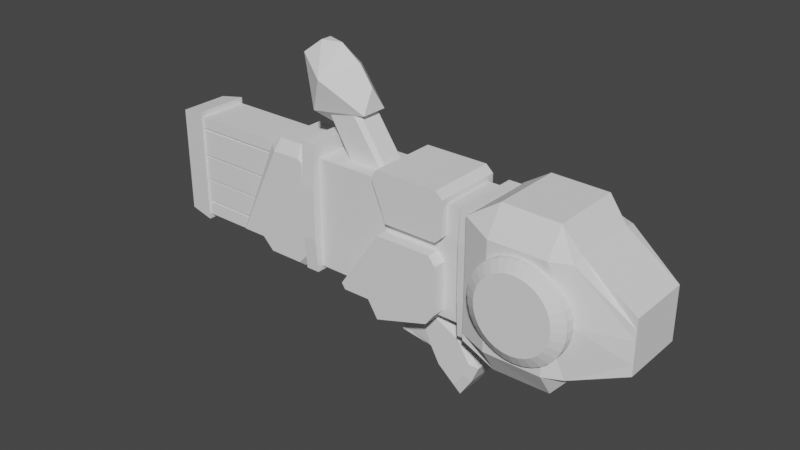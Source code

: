# Source: fourthmatchflame.blend  (saved by Blender 3.3.6; exported with 4.5.12 LTS)
import bpy
from mathutils import Matrix  # noqa: F401  (used for matrix-valued properties, if any)

bpy.ops.wm.read_factory_settings(use_empty=True)
scene = bpy.context.scene
scene.name = 'Scene'

# ---- collections
col_collection = bpy.data.collections.new('Collection'); scene.collection.children.link(col_collection)

# ---- world
world_world = bpy.data.worlds.new('World'); scene.world = world_world
world_world.use_nodes = True; world_world.node_tree.nodes.clear()
_N = world_world.node_tree.nodes; _L = world_world.node_tree.links
n0 = _N.new('ShaderNodeOutputWorld'); n0.name = 'World Output'; n0.location = (300, 300)
n1 = _N.new('ShaderNodeBackground'); n1.name = 'Background'; n1.location = (10, 300)
n1.inputs[0].default_value = (0.05088, 0.05088, 0.05088, 1.0)
_L.new(n1.outputs[0], n0.inputs[0])
n0.is_active_output = True
world_world.color = (0.05088, 0.05088, 0.05088)
world_world.use_sun_shadow = False
world_world.sun_shadow_jitter_overblur = 0.0

# ---- meshes
me_cube_001 = bpy.data.meshes.new('Cube.001')
me_cube_001.from_pydata([(-0.8139, -0.2726, -0.5906), (-0.8139, -0.2726, 0.4615), (-0.8139, 0.2726, -0.5906), (-0.8139, 0.2726, 0.4615), (1.0, -0.2726, -0.5906), (1.0, -0.2726, 0.4615), (1.0, 0.2726, -0.5906), (1.0, 0.2726, 0.4615), (0.0, 0.2726, -0.5906), (0.0, 0.2726, 0.4615), (0.0, -0.2726, -0.5906), (0.0, -0.2726, 0.4615), (-0.6785, 0.2726, -0.5906), (-0.6785, -0.2726, 0.4615), (-0.6785, 0.2726, 0.4615), (-0.6785, -0.2726, -0.5906), (0.8836, 0.2726, 0.4615), (0.8836, -0.2726, -0.5906), (0.8836, 0.2726, -0.5906), (0.8836, -0.2726, 0.4615), (-0.8139, -0.2726, -0.06457), (-0.8139, 0.2726, -0.06457), (1.0, 0.2726, -0.06457), (1.0, -0.2726, -0.06457), (0.0, -0.2726, -0.06457), (0.0, 0.2726, -0.06457), (-0.6785, 0.2726, -0.06457), (-0.6785, -0.2726, -0.06457), (0.8836, -0.2726, -0.06457), (0.8836, 0.2726, -0.06457), (-0.8139, -0.2726, 0.1984), (-0.8139, 0.2726, 0.1984), (1.0, 0.2726, 0.1984), (1.0, -0.2726, 0.1984), (0.0, -0.2726, 0.1984), (0.0, 0.2726, 0.1984), (-0.6785, 0.2726, 0.1984), (-0.6785, -0.2726, 0.1984), (0.8836, -0.2726, 0.1984), (0.8836, 0.2726, 0.1984), (-0.8139, 0.2726, -0.3276), (1.0, 0.2726, -0.3276), (1.0, -0.2726, -0.3276), (0.0, -0.2726, -0.3276), (0.0, 0.2726, -0.3276), (-0.6785, 0.2726, -0.3276), (-0.6785, -0.2726, -0.3276), (0.8836, -0.2726, -0.3276), (0.8836, 0.2726, -0.3276), (-0.8139, -0.2726, -0.3276), (-0.8139, 0.2726, -0.5906), (-0.8139, -0.2726, -0.5906), (-0.8139, -0.2726, 0.1984), (-0.8139, -0.2726, 0.4615), (-0.8139, 0.2726, 0.4615), (-0.8139, 0.2726, -0.3276), (-0.6785, 0.2726, -0.5906), (-0.6785, -0.2726, 0.4615), (-0.6785, 0.2726, 0.4615), (-0.6785, -0.2726, -0.5906), (-0.6785, 0.2726, -0.3276), (-0.6785, -0.2726, -0.3276), (-0.8139, -0.2726, -0.3276), (-0.8139, -0.2726, -0.06457), (-0.8139, 0.2726, 0.1984), (-0.8139, 0.2726, -0.06457), (-0.6785, 0.2726, 0.1984), (-0.6785, 0.2726, -0.06457), (-0.6785, -0.2726, 0.1984), (-0.6785, -0.2726, -0.06457), (-0.8139, 0.2726, -0.5906), (-0.8139, -0.2726, -0.5906), (-0.8139, -0.2726, 0.1984), (-0.8139, -0.2726, 0.4615), (-0.8139, 0.2726, 0.4615), (-0.8139, 0.2726, -0.3276), (-0.6785, 0.2726, -0.5906), (-0.6785, -0.2726, 0.4615), (-0.6785, 0.2726, 0.4615), (-0.6785, -0.2726, -0.5906), (-0.6785, 0.2726, -0.3276), (-0.6785, -0.2726, -0.3276), (-0.8139, -0.2726, -0.3276), (-0.8139, -0.2726, -0.06457), (-0.8139, 0.2726, 0.1984), (-0.8139, 0.2726, -0.06457), (-0.6785, 0.2726, 0.1984), (-0.6785, 0.2726, -0.06457), (-0.6785, -0.2726, 0.1984), (-0.6785, -0.2726, -0.06457), (-0.8139, 0.3324, -0.6352), (-0.8139, -0.3324, -0.6352), (-0.8139, -0.3572, 0.1724), (-0.8139, -0.3324, 0.6071), (-0.8139, 0.3324, 0.6071), (-0.8139, 0.3572, -0.3015), (-0.6785, 0.3324, -0.6352), (-0.6785, -0.3324, 0.6071), (-0.6785, 0.3324, 0.6071), (-0.6785, -0.3324, -0.6352), (-0.6785, 0.3572, -0.3015), (-0.6785, -0.3572, -0.3015), (-0.8139, -0.3572, -0.3015), (-0.8139, -0.3572, -0.06457), (-0.8139, 0.3572, 0.1724), (-0.8139, 0.3572, -0.06457), (-0.6785, 0.3572, 0.1724), (-0.6785, 0.3572, -0.06457), (-0.6785, -0.3572, 0.1724), (-0.6785, -0.3572, -0.06457), (0.8836, 0.3271, 0.5052), (1.0, 0.3271, 0.5052), (1.0, 0.3497, -0.3276), (1.0, 0.3271, -0.6717), (1.0, -0.3271, -0.6717), (1.0, -0.3271, 0.5052), (1.0, -0.3497, -0.3276), (0.8836, -0.3271, -0.6717), (0.8836, 0.3271, -0.6717), (0.8836, -0.3271, 0.5052), (0.8836, -0.3497, -0.3276), (0.8836, 0.3497, -0.3276), (1.0, 0.3497, 0.1984), (1.0, 0.3497, -0.06457), (1.0, -0.3497, 0.1984), (1.0, -0.3497, -0.06457), (0.8836, -0.3497, 0.1984), (0.8836, -0.3497, -0.06457), (0.8836, 0.3497, 0.1984), (0.8836, 0.3497, -0.06457)], [], [(30, 1, 3, 31), (16, 19, 119, 110), (32, 7, 5, 33), (31, 3, 54, 64), (22, 41, 112, 123), (36, 26, 67, 66), (16, 9, 11, 19), (12, 8, 10, 15), (38, 19, 11, 34), (36, 14, 9, 35), (15, 46, 61, 59), (30, 20, 63, 52), (9, 14, 13, 11), (34, 11, 13, 37), (48, 29, 129, 121), (47, 17, 117, 120), (8, 18, 17, 10), (35, 9, 16, 39), (44, 25, 29, 48), (23, 33, 124, 125), (43, 24, 27, 46), (13, 14, 58, 57), (45, 26, 25, 44), (47, 28, 24, 43), (37, 13, 57, 68), (41, 22, 23, 42), (4, 42, 116, 114), (49, 20, 21, 40), (25, 35, 39, 29), (28, 47, 120, 127), (24, 34, 37, 27), (49, 0, 51, 62), (26, 36, 35, 25), (28, 38, 34, 24), (2, 40, 55, 50), (22, 32, 33, 23), (32, 22, 123, 122), (20, 30, 31, 21), (0, 49, 40, 2), (29, 39, 128, 129), (6, 41, 42, 4), (12, 15, 59, 56), (17, 47, 43, 10), (12, 45, 44, 8), (14, 36, 66, 58), (10, 43, 46, 15), (5, 7, 111, 115), (8, 44, 48, 18), (59, 61, 81, 79), (52, 63, 83, 72), (50, 55, 75, 70), (67, 60, 80, 87), (57, 58, 78, 77), (54, 53, 73, 74), (55, 65, 85, 75), (56, 59, 79, 76), (53, 52, 72, 73), (60, 56, 76, 80), (27, 37, 68, 69), (20, 49, 62, 63), (26, 45, 60, 67), (0, 2, 50, 51), (21, 31, 64, 65), (46, 27, 69, 61), (1, 30, 52, 53), (45, 12, 56, 60), (40, 21, 65, 55), (3, 1, 53, 54), (76, 79, 99, 96), (73, 72, 92, 93), (80, 76, 96, 100), (89, 88, 108, 109), (71, 70, 90, 91), (86, 87, 107, 106), (88, 77, 97, 108), (85, 84, 104, 105), (78, 86, 106, 98), (82, 71, 91, 102), (61, 69, 89, 81), (64, 54, 74, 84), (63, 62, 82, 83), (62, 51, 71, 82), (58, 66, 86, 78), (65, 64, 84, 85), (68, 57, 77, 88), (66, 67, 87, 86), (51, 50, 70, 71), (69, 68, 88, 89), (108, 97, 93, 92), (98, 94, 93, 97), (104, 94, 98, 106), (90, 96, 99, 91), (95, 105, 107, 100), (101, 109, 103, 102), (105, 104, 106, 107), (109, 108, 92, 103), (99, 101, 102, 91), (90, 95, 100, 96), (75, 85, 105, 95), (74, 73, 93, 94), (77, 78, 98, 97), (87, 80, 100, 107), (70, 75, 95, 90), (72, 83, 103, 92), (79, 81, 101, 99), (81, 89, 109, 101), (84, 74, 94, 104), (83, 82, 102, 103), (128, 110, 111, 122), (118, 113, 114, 117), (124, 115, 119, 126), (111, 110, 119, 115), (116, 125, 127, 120), (121, 129, 123, 112), (125, 124, 126, 127), (129, 128, 122, 123), (118, 121, 112, 113), (114, 116, 120, 117), (42, 23, 125, 116), (17, 18, 118, 117), (19, 38, 126, 119), (18, 48, 121, 118), (39, 16, 110, 128), (41, 6, 113, 112), (7, 32, 122, 111), (6, 4, 114, 113), (38, 28, 127, 126), (33, 5, 115, 124)])
_uv = me_cube_001.uv_layers.new(name='UVMap')
_uv.uv.foreach_set('vector', [0.5625, 0.0, 0.625, 0.0, 0.625, 0.25, 0.5625, 0.25, 0.6875, 0.5, 0.6875, 0.75, 0.6875, 0.75, 0.6875, 0.5, 0.5625, 0.5, 0.625, 0.5, 0.625, 0.75, 0.5625, 0.75, 0.5625, 0.25, 0.625, 0.25, 0.625, 0.25, 0.5625, 0.25, 0.5, 0.5, 0.4375, 0.5, 0.4375, 0.5, 0.5, 0.5, 0.5625, 0.3125, 0.5, 0.3125, 0.5, 0.3125, 0.5625, 0.3125, 0.6875, 0.5, 0.75, 0.5, 0.75, 0.75, 0.6875, 0.75, 0.1875, 0.5, 0.25, 0.5, 0.25, 0.75, 0.1875, 0.75, 0.5625, 0.8125, 0.625, 0.8125, 0.625, 0.875, 0.5625, 0.875, 0.5625, 0.3125, 0.625, 0.3125, 0.625, 0.375, 0.5625, 0.375, 0.375, 0.9375, 0.4375, 0.9375, 0.4375, 0.9375, 0.375, 0.9375, 0.5625, 0.0, 0.5, 0.0, 0.5, 0.0, 0.5625, 0.0, 0.75, 0.5, 0.8125, 0.5, 0.8125, 0.75, 0.75, 0.75, 0.5625, 0.875, 0.625, 0.875, 0.625, 0.9375, 0.5625, 0.9375, 0.4375, 0.4375, 0.5, 0.4375, 0.5, 0.4375, 0.4375, 0.4375, 0.4375, 0.8125, 0.375, 0.8125, 0.375, 0.8125, 0.4375, 0.8125, 0.25, 0.5, 0.3125, 0.5, 0.3125, 0.75, 0.25, 0.75, 0.5625, 0.375, 0.625, 0.375, 0.625, 0.4375, 0.5625, 0.4375, 0.4375, 0.375, 0.5, 0.375, 0.5, 0.4375, 0.4375, 0.4375, 0.5, 0.75, 0.5625, 0.75, 0.5625, 0.75, 0.5, 0.75, 0.4375, 0.875, 0.5, 0.875, 0.5, 0.9375, 0.4375, 0.9375, 0.8125, 0.75, 0.8125, 0.5, 0.8125, 0.5, 0.8125, 0.75, 0.4375, 0.3125, 0.5, 0.3125, 0.5, 0.375, 0.4375, 0.375, 0.4375, 0.8125, 0.5, 0.8125, 0.5, 0.875, 0.4375, 0.875, 0.5625, 0.9375, 0.625, 0.9375, 0.625, 0.9375, 0.5625, 0.9375, 0.4375, 0.5, 0.5, 0.5, 0.5, 0.75, 0.4375, 0.75, 0.375, 0.75, 0.4375, 0.75, 0.4375, 0.75, 0.375, 0.75, 0.4375, 0.0, 0.5, 0.0, 0.5, 0.25, 0.4375, 0.25, 0.5, 0.375, 0.5625, 0.375, 0.5625, 0.4375, 0.5, 0.4375, 0.5, 0.8125, 0.4375, 0.8125, 0.4375, 0.8125, 0.5, 0.8125, 0.5, 0.875, 0.5625, 0.875, 0.5625, 0.9375, 0.5, 0.9375, 0.4375, 0.0, 0.375, 0.0, 0.375, 0.0, 0.4375, 0.0, 0.5, 0.3125, 0.5625, 0.3125, 0.5625, 0.375, 0.5, 0.375, 0.5, 0.8125, 0.5625, 0.8125, 0.5625, 0.875, 0.5, 0.875, 0.375, 0.25, 0.4375, 0.25, 0.4375, 0.25, 0.375, 0.25, 0.5, 0.5, 0.5625, 0.5, 0.5625, 0.75, 0.5, 0.75, 0.5625, 0.5, 0.5, 0.5, 0.5, 0.5, 0.5625, 0.5, 0.5, 0.0, 0.5625, 0.0, 0.5625, 0.25, 0.5, 0.25, 0.375, 0.0, 0.4375, 0.0, 0.4375, 0.25, 0.375, 0.25, 0.5, 0.4375, 0.5625, 0.4375, 0.5625, 0.4375, 0.5, 0.4375, 0.375, 0.5, 0.4375, 0.5, 0.4375, 0.75, 0.375, 0.75, 0.1875, 0.5, 0.1875, 0.75, 0.1875, 0.75, 0.1875, 0.5, 0.375, 0.8125, 0.4375, 0.8125, 0.4375, 0.875, 0.375, 0.875, 0.375, 0.3125, 0.4375, 0.3125, 0.4375, 0.375, 0.375, 0.375, 0.625, 0.3125, 0.5625, 0.3125, 0.5625, 0.3125, 0.625, 0.3125, 0.375, 0.875, 0.4375, 0.875, 0.4375, 0.9375, 0.375, 0.9375, 0.625, 0.75, 0.625, 0.5, 0.625, 0.5, 0.625, 0.75, 0.375, 0.375, 0.4375, 0.375, 0.4375, 0.4375, 0.375, 0.4375, 0.375, 0.9375, 0.4375, 0.9375, 0.4375, 0.9375, 0.375, 0.9375, 0.5625, 0.0, 0.5, 0.0, 0.5, 0.0, 0.5625, 0.0, 0.375, 0.25, 0.4375, 0.25, 0.4375, 0.25, 0.375, 0.25, 0.5, 0.3125, 0.4375, 0.3125, 0.4375, 0.3125, 0.5, 0.3125, 0.8125, 0.75, 0.8125, 0.5, 0.8125, 0.5, 0.8125, 0.75, 0.625, 0.25, 0.625, 0.0, 0.625, 0.0, 0.625, 0.25, 0.4375, 0.25, 0.5, 0.25, 0.5, 0.25, 0.4375, 0.25, 0.1875, 0.5, 0.1875, 0.75, 0.1875, 0.75, 0.1875, 0.5, 0.625, 0.0, 0.5625, 0.0, 0.5625, 0.0, 0.625, 0.0, 0.4375, 0.3125, 0.375, 0.3125, 0.375, 0.3125, 0.4375, 0.3125, 0.5, 0.9375, 0.5625, 0.9375, 0.5625, 0.9375, 0.5, 0.9375, 0.5, 0.0, 0.4375, 0.0, 0.4375, 0.0, 0.5, 0.0, 0.5, 0.3125, 0.4375, 0.3125, 0.4375, 0.3125, 0.5, 0.3125, 0.375, 0.0, 0.375, 0.25, 0.375, 0.25, 0.375, 0.0, 0.5, 0.25, 0.5625, 0.25, 0.5625, 0.25, 0.5, 0.25, 0.4375, 0.9375, 0.5, 0.9375, 0.5, 0.9375, 0.4375, 0.9375, 0.625, 0.0, 0.5625, 0.0, 0.5625, 0.0, 0.625, 0.0, 0.4375, 0.3125, 0.375, 0.3125, 0.375, 0.3125, 0.4375, 0.3125, 0.4375, 0.25, 0.5, 0.25, 0.5, 0.25, 0.4375, 0.25, 0.625, 0.25, 0.625, 0.0, 0.625, 0.0, 0.625, 0.25, 0.1875, 0.5, 0.1875, 0.75, 0.1875, 0.75, 0.1875, 0.5, 0.625, 0.0, 0.5625, 0.0, 0.5625, 0.0, 0.625, 0.0, 0.4375, 0.3125, 0.375, 0.3125, 0.375, 0.3125, 0.4375, 0.3125, 0.5, 0.9375, 0.5625, 0.9375, 0.5625, 0.9375, 0.5, 0.9375, 0.375, 0.0, 0.375, 0.25, 0.375, 0.25, 0.375, 0.0, 0.5625, 0.3125, 0.5, 0.3125, 0.5, 0.3125, 0.5625, 0.3125, 0.5625, 0.9375, 0.625, 0.9375, 0.625, 0.9375, 0.5625, 0.9375, 0.5, 0.25, 0.5625, 0.25, 0.5625, 0.25, 0.5, 0.25, 0.625, 0.3125, 0.5625, 0.3125, 0.5625, 0.3125, 0.625, 0.3125, 0.4375, 0.0, 0.375, 0.0, 0.375, 0.0, 0.4375, 0.0, 0.4375, 0.9375, 0.5, 0.9375, 0.5, 0.9375, 0.4375, 0.9375, 0.5625, 0.25, 0.625, 0.25, 0.625, 0.25, 0.5625, 0.25, 0.5, 0.0, 0.4375, 0.0, 0.4375, 0.0, 0.5, 0.0, 0.4375, 0.0, 0.375, 0.0, 0.375, 0.0, 0.4375, 0.0, 0.625, 0.3125, 0.5625, 0.3125, 0.5625, 0.3125, 0.625, 0.3125, 0.5, 0.25, 0.5625, 0.25, 0.5625, 0.25, 0.5, 0.25, 0.5625, 0.9375, 0.625, 0.9375, 0.625, 0.9375, 0.5625, 0.9375, 0.5625, 0.3125, 0.5, 0.3125, 0.5, 0.3125, 0.5625, 0.3125, 0.375, 0.0, 0.375, 0.25, 0.375, 0.25, 0.375, 0.0, 0.5, 0.9375, 0.5625, 0.9375, 0.5625, 0.9375, 0.5, 0.9375, 0.5625, 0.9375, 0.625, 0.9375, 0.625, 1.0, 0.5625, 1.0, 0.8125, 0.5, 0.875, 0.5, 0.875, 0.75, 0.8125, 0.75, 0.5625, 0.25, 0.625, 0.25, 0.625, 0.3125, 0.5625, 0.3125, 0.125, 0.5, 0.1875, 0.5, 0.1875, 0.75, 0.125, 0.75, 0.4375, 0.25, 0.5, 0.25, 0.5, 0.3125, 0.4375, 0.3125, 0.4375, 0.9375, 0.5, 0.9375, 0.5, 1.0, 0.4375, 1.0, 0.5, 0.25, 0.5625, 0.25, 0.5625, 0.3125, 0.5, 0.3125, 0.5, 0.9375, 0.5625, 0.9375, 0.5625, 1.0, 0.5, 1.0, 0.375, 0.9375, 0.4375, 0.9375, 0.4375, 1.0, 0.375, 1.0, 0.375, 0.25, 0.4375, 0.25, 0.4375, 0.3125, 0.375, 0.3125, 0.4375, 0.25, 0.5, 0.25, 0.5, 0.25, 0.4375, 0.25, 0.625, 0.25, 0.625, 0.0, 0.625, 0.0, 0.625, 0.25, 0.8125, 0.75, 0.8125, 0.5, 0.8125, 0.5, 0.8125, 0.75, 0.5, 0.3125, 0.4375, 0.3125, 0.4375, 0.3125, 0.5, 0.3125, 0.375, 0.25, 0.4375, 0.25, 0.4375, 0.25, 0.375, 0.25, 0.5625, 0.0, 0.5, 0.0, 0.5, 0.0, 0.5625, 0.0, 0.375, 0.9375, 0.4375, 0.9375, 0.4375, 0.9375, 0.375, 0.9375, 0.4375, 0.9375, 0.5, 0.9375, 0.5, 0.9375, 0.4375, 0.9375, 0.5625, 0.25, 0.625, 0.25, 0.625, 0.25, 0.5625, 0.25, 0.5, 0.0, 0.4375, 0.0, 0.4375, 0.0, 0.5, 0.0, 0.5625, 0.4375, 0.625, 0.4375, 0.625, 0.5, 0.5625, 0.5, 0.3125, 0.5, 0.375, 0.5, 0.375, 0.75, 0.3125, 0.75, 0.5625, 0.75, 0.625, 0.75, 0.625, 0.8125, 0.5625, 0.8125, 0.625, 0.5, 0.6875, 0.5, 0.6875, 0.75, 0.625, 0.75, 0.4375, 0.75, 0.5, 0.75, 0.5, 0.8125, 0.4375, 0.8125, 0.4375, 0.4375, 0.5, 0.4375, 0.5, 0.5, 0.4375, 0.5, 0.5, 0.75, 0.5625, 0.75, 0.5625, 0.8125, 0.5, 0.8125, 0.5, 0.4375, 0.5625, 0.4375, 0.5625, 0.5, 0.5, 0.5, 0.375, 0.4375, 0.4375, 0.4375, 0.4375, 0.5, 0.375, 0.5, 0.375, 0.75, 0.4375, 0.75, 0.4375, 0.8125, 0.375, 0.8125, 0.4375, 0.75, 0.5, 0.75, 0.5, 0.75, 0.4375, 0.75, 0.3125, 0.75, 0.3125, 0.5, 0.3125, 0.5, 0.3125, 0.75, 0.625, 0.8125, 0.5625, 0.8125, 0.5625, 0.8125, 0.625, 0.8125, 0.375, 0.4375, 0.4375, 0.4375, 0.4375, 0.4375, 0.375, 0.4375, 0.5625, 0.4375, 0.625, 0.4375, 0.625, 0.4375, 0.5625, 0.4375, 0.4375, 0.5, 0.375, 0.5, 0.375, 0.5, 0.4375, 0.5, 0.625, 0.5, 0.5625, 0.5, 0.5625, 0.5, 0.625, 0.5, 0.375, 0.5, 0.375, 0.75, 0.375, 0.75, 0.375, 0.5, 0.5625, 0.8125, 0.5, 0.8125, 0.5, 0.8125, 0.5625, 0.8125, 0.5625, 0.75, 0.625, 0.75, 0.625, 0.75, 0.5625, 0.75])
me_cube_001.update()
me_cube_002 = bpy.data.meshes.new('Cube.002')
me_cube_002.from_pydata([(0.1199, -0.3547, 0.1132), (0.02767, -0.3547, 0.5781), (0.1199, 0.3547, 0.1132), (0.02767, 0.3547, 0.5781), (0.7133, -0.3547, 0.1792), (0.7133, -0.3547, 0.5121), (0.7133, 0.3547, 0.1792), (0.7133, 0.3547, 0.5121), (0.3524, 0.3547, 0.1132), (0.3524, 0.3547, 0.5773), (0.3524, -0.3547, 0.1132), (0.3524, -0.3547, 0.5773), (0.03721, -0.3547, 0.3319), (0.03721, 0.3547, 0.3319), (0.7133, 0.3547, 0.3457), (0.7133, -0.3547, 0.3457), (0.3524, -0.3547, 0.3457), (0.3524, 0.3547, 0.3457), (-0.02533, -0.3547, 0.4863), (-0.02533, 0.3547, 0.4863), (0.7133, 0.3547, 0.4289), (0.7133, -0.3547, 0.4289), (0.3524, -0.3547, 0.4619), (0.3524, 0.3547, 0.4619), (0.0849, 0.3547, 0.2188), (0.7133, 0.3547, 0.2624), (0.7133, -0.3547, 0.2624), (0.3524, -0.3547, 0.2294), (0.3524, 0.3547, 0.2294), (0.0849, -0.3547, 0.2188), (0.6428, 0.3547, 0.5773), (0.6428, -0.3547, 0.1132), (0.6428, 0.3547, 0.1132), (0.6428, -0.3547, 0.5773), (0.6428, -0.3547, 0.3457), (0.6428, 0.3547, 0.3457), (0.6428, -0.3547, 0.4619), (0.6428, 0.3547, 0.4619), (0.6428, 0.3547, 0.2294), (0.6428, -0.3547, 0.2294), (0.2361, 0.3547, 0.1132), (0.2361, -0.3547, 0.5773), (0.2361, 0.3547, 0.5773), (0.2361, -0.3547, 0.1132), (0.2361, 0.3547, 0.3457), (0.2361, -0.3547, 0.3457), (0.2361, 0.3547, 0.4619), (0.2361, -0.3547, 0.4619), (0.2361, -0.3547, 0.2294), (0.2361, 0.3547, 0.2294), (0.2361, 0.3547, 0.2294), (0.2361, 0.3547, 0.1132), (0.2361, -0.3547, 0.2294), (0.2361, -0.3547, 0.1132), (0.2361, -0.3547, 0.4619), (0.2361, -0.3547, 0.3457), (0.2361, 0.3547, 0.4619), (0.2361, 0.3547, 0.3457), (0.2361, 0.3547, 0.5773), (0.2361, -0.3547, 0.5773)], [], [(18, 1, 3, 19), (37, 30, 7, 20), (20, 7, 5, 21), (54, 59, 1, 18), (32, 6, 4, 31), (58, 3, 1, 59), (30, 9, 11, 33), (51, 8, 10, 53), (36, 33, 11, 22), (56, 42, 9, 23), (50, 57, 17, 28), (39, 34, 16, 27), (52, 55, 12, 29), (25, 14, 15, 26), (38, 35, 14, 25), (29, 12, 13, 24), (57, 56, 23, 17), (34, 36, 22, 16), (55, 54, 18, 12), (14, 20, 21, 15), (35, 37, 20, 14), (12, 18, 19, 13), (0, 29, 24, 2), (32, 38, 25, 6), (6, 25, 26, 4), (43, 52, 29, 0), (31, 39, 27, 10), (51, 50, 28, 8), (4, 26, 39, 31), (8, 28, 38, 32), (17, 23, 37, 35), (15, 21, 36, 34), (28, 17, 35, 38), (26, 15, 34, 39), (21, 5, 33, 36), (7, 30, 33, 5), (8, 32, 31, 10), (23, 9, 30, 37), (2, 24, 49, 40), (10, 27, 48, 53), (16, 22, 47, 45), (13, 19, 46, 44), (27, 16, 45, 48), (24, 13, 44, 49), (19, 3, 58, 46), (2, 40, 43, 0), (9, 42, 41, 11), (22, 11, 41, 47)])
_uv = me_cube_002.uv_layers.new(name='UVMap')
_uv.uv.foreach_set('vector', [0.5625, 0.0, 0.625, 0.0, 0.625, 0.25, 0.5625, 0.25, 0.5625, 0.4375, 0.625, 0.4375, 0.625, 0.5, 0.5625, 0.5, 0.5625, 0.5, 0.625, 0.5, 0.625, 0.75, 0.5625, 0.75, 0.5625, 0.9375, 0.625, 0.9375, 0.625, 1.0, 0.5625, 1.0, 0.3125, 0.5, 0.375, 0.5, 0.375, 0.75, 0.3125, 0.75, 0.8125, 0.5, 0.875, 0.5, 0.875, 0.75, 0.8125, 0.75, 0.6875, 0.5, 0.75, 0.5, 0.75, 0.75, 0.6875, 0.75, 0.1875, 0.5, 0.25, 0.5, 0.25, 0.75, 0.1875, 0.75, 0.5625, 0.8125, 0.625, 0.8125, 0.625, 0.875, 0.5625, 0.875, 0.5625, 0.3125, 0.625, 0.3125, 0.625, 0.375, 0.5625, 0.375, 0.4375, 0.3125, 0.5, 0.3125, 0.5, 0.375, 0.4375, 0.375, 0.4375, 0.8125, 0.5, 0.8125, 0.5, 0.875, 0.4375, 0.875, 0.4375, 0.9375, 0.5, 0.9375, 0.5, 1.0, 0.4375, 1.0, 0.4375, 0.5, 0.5, 0.5, 0.5, 0.75, 0.4375, 0.75, 0.4375, 0.4375, 0.5, 0.4375, 0.5, 0.5, 0.4375, 0.5, 0.4375, 0.0, 0.5, 0.0, 0.5, 0.25, 0.4375, 0.25, 0.5, 0.3125, 0.5625, 0.3125, 0.5625, 0.375, 0.5, 0.375, 0.5, 0.8125, 0.5625, 0.8125, 0.5625, 0.875, 0.5, 0.875, 0.5, 0.9375, 0.5625, 0.9375, 0.5625, 1.0, 0.5, 1.0, 0.5, 0.5, 0.5625, 0.5, 0.5625, 0.75, 0.5, 0.75, 0.5, 0.4375, 0.5625, 0.4375, 0.5625, 0.5, 0.5, 0.5, 0.5, 0.0, 0.5625, 0.0, 0.5625, 0.25, 0.5, 0.25, 0.375, 0.0, 0.4375, 0.0, 0.4375, 0.25, 0.375, 0.25, 0.375, 0.4375, 0.4375, 0.4375, 0.4375, 0.5, 0.375, 0.5, 0.375, 0.5, 0.4375, 0.5, 0.4375, 0.75, 0.375, 0.75, 0.375, 0.9375, 0.4375, 0.9375, 0.4375, 1.0, 0.375, 1.0, 0.375, 0.8125, 0.4375, 0.8125, 0.4375, 0.875, 0.375, 0.875, 0.375, 0.3125, 0.4375, 0.3125, 0.4375, 0.375, 0.375, 0.375, 0.375, 0.75, 0.4375, 0.75, 0.4375, 0.8125, 0.375, 0.8125, 0.375, 0.375, 0.4375, 0.375, 0.4375, 0.4375, 0.375, 0.4375, 0.5, 0.375, 0.5625, 0.375, 0.5625, 0.4375, 0.5, 0.4375, 0.5, 0.75, 0.5625, 0.75, 0.5625, 0.8125, 0.5, 0.8125, 0.4375, 0.375, 0.5, 0.375, 0.5, 0.4375, 0.4375, 0.4375, 0.4375, 0.75, 0.5, 0.75, 0.5, 0.8125, 0.4375, 0.8125, 0.5625, 0.75, 0.625, 0.75, 0.625, 0.8125, 0.5625, 0.8125, 0.625, 0.5, 0.6875, 0.5, 0.6875, 0.75, 0.625, 0.75, 0.25, 0.5, 0.3125, 0.5, 0.3125, 0.75, 0.25, 0.75, 0.5625, 0.375, 0.625, 0.375, 0.625, 0.4375, 0.5625, 0.4375, 0.375, 0.25, 0.4375, 0.25, 0.4375, 0.3125, 0.375, 0.3125, 0.375, 0.875, 0.4375, 0.875, 0.4375, 0.9375, 0.375, 0.9375, 0.5, 0.875, 0.5625, 0.875, 0.5625, 0.9375, 0.5, 0.9375, 0.5, 0.25, 0.5625, 0.25, 0.5625, 0.3125, 0.5, 0.3125, 0.4375, 0.875, 0.5, 0.875, 0.5, 0.9375, 0.4375, 0.9375, 0.4375, 0.25, 0.5, 0.25, 0.5, 0.3125, 0.4375, 0.3125, 0.5625, 0.25, 0.625, 0.25, 0.625, 0.3125, 0.5625, 0.3125, 0.125, 0.5, 0.1875, 0.5, 0.1875, 0.75, 0.125, 0.75, 0.75, 0.5, 0.8125, 0.5, 0.8125, 0.75, 0.75, 0.75, 0.5625, 0.875, 0.625, 0.875, 0.625, 0.9375, 0.5625, 0.9375])
me_cube_002.update()
me_cube_003 = bpy.data.meshes.new('Cube.003')
me_cube_003.from_pydata([(-0.2952, -1.0, -0.6405), (0.08393, -1.0, 0.01377), (-0.2952, 1.0, -0.6405), (0.08393, 1.0, 0.01377), (0.6082, -1.0, -0.6368), (0.6943, -1.0, -0.06682), (0.6082, 1.0, -0.6368), (0.6943, 1.0, -0.06682), (-0.3303, -1.0, -0.5872), (-0.3303, 1.0, -0.5872), (0.6943, 1.0, -0.521), (0.6943, -1.0, -0.521), (0.07589, 1.0, -0.8035), (0.3891, 1.0, 0.01377), (0.07589, -1.0, -0.8035), (0.3891, -1.0, 0.01377), (0.182, -1.0, -0.5541), (0.182, 1.0, -0.5541), (-0.02724, 1.0, -0.6396), (0.2365, -1.0, 0.01377), (-0.07418, -1.0, -0.5706), (0.2365, 1.0, 0.01377), (-0.02724, -1.0, -0.6396), (-0.07418, 1.0, -0.5706), (0.6244, 1.0, 0.01377), (0.4863, -1.0, -0.675), (0.577, 1.0, -0.5285), (0.4863, 1.0, -0.675), (0.6244, -1.0, 0.01377), (0.577, -1.0, -0.5285)], [], [(8, 1, 3, 9), (26, 24, 7, 10), (10, 7, 5, 11), (20, 19, 1, 8), (27, 6, 4, 25), (21, 3, 1, 19), (22, 20, 8, 0), (6, 10, 11, 4), (27, 26, 10, 6), (0, 8, 9, 2), (18, 23, 17, 12), (25, 29, 16, 14), (24, 13, 15, 28), (18, 12, 14, 22), (29, 28, 15, 16), (23, 21, 13, 17), (9, 3, 21, 23), (2, 18, 22, 0), (2, 9, 23, 18), (14, 16, 20, 22), (13, 21, 19, 15), (16, 15, 19, 20), (11, 5, 28, 29), (7, 24, 28, 5), (4, 11, 29, 25), (12, 17, 26, 27), (12, 27, 25, 14), (17, 13, 24, 26)])
_uv = me_cube_003.uv_layers.new(name='UVMap')
_uv.uv.foreach_set('vector', [0.3851, 0.0, 0.625, 0.0, 0.625, 0.25, 0.3851, 0.25, 0.3851, 0.4714, 0.625, 0.4714, 0.625, 0.5, 0.3851, 0.5, 0.3851, 0.5, 0.625, 0.5, 0.625, 0.75, 0.3851, 0.75, 0.3851, 0.9375, 0.625, 0.9375, 0.625, 1.0, 0.3851, 1.0, 0.3464, 0.5, 0.375, 0.5, 0.375, 0.75, 0.3464, 0.75, 0.8125, 0.5, 0.875, 0.5, 0.875, 0.75, 0.8125, 0.75, 0.375, 0.9375, 0.3851, 0.9375, 0.3851, 1.0, 0.375, 1.0, 0.375, 0.5, 0.3851, 0.5, 0.3851, 0.75, 0.375, 0.75, 0.375, 0.4714, 0.3851, 0.4714, 0.3851, 0.5, 0.375, 0.5, 0.375, 0.0, 0.3851, 0.0, 0.3851, 0.25, 0.375, 0.25, 0.375, 0.3125, 0.3851, 0.3125, 0.3851, 0.375, 0.375, 0.375, 0.375, 0.7786, 0.3851, 0.7786, 0.3851, 0.875, 0.375, 0.875, 0.6536, 0.5, 0.75, 0.5, 0.75, 0.75, 0.6536, 0.75, 0.1875, 0.5, 0.25, 0.5, 0.25, 0.75, 0.1875, 0.75, 0.3851, 0.7786, 0.625, 0.7786, 0.625, 0.875, 0.3851, 0.875, 0.3851, 0.3125, 0.625, 0.3125, 0.625, 0.375, 0.3851, 0.375, 0.3851, 0.25, 0.625, 0.25, 0.625, 0.3125, 0.3851, 0.3125, 0.125, 0.5, 0.1875, 0.5, 0.1875, 0.75, 0.125, 0.75, 0.375, 0.25, 0.3851, 0.25, 0.3851, 0.3125, 0.375, 0.3125, 0.375, 0.875, 0.3851, 0.875, 0.3851, 0.9375, 0.375, 0.9375, 0.75, 0.5, 0.8125, 0.5, 0.8125, 0.75, 0.75, 0.75, 0.3851, 0.875, 0.625, 0.875, 0.625, 0.9375, 0.3851, 0.9375, 0.3851, 0.75, 0.625, 0.75, 0.625, 0.7786, 0.3851, 0.7786, 0.625, 0.5, 0.6536, 0.5, 0.6536, 0.75, 0.625, 0.75, 0.375, 0.75, 0.3851, 0.75, 0.3851, 0.7786, 0.375, 0.7786, 0.375, 0.375, 0.3851, 0.375, 0.3851, 0.4714, 0.375, 0.4714, 0.25, 0.5, 0.3464, 0.5, 0.3464, 0.75, 0.25, 0.75, 0.3851, 0.375, 0.625, 0.375, 0.625, 0.4714, 0.3851, 0.4714])
me_cube_003.update()
me_cube_004 = bpy.data.meshes.new('Cube.004')
me_cube_004.from_pydata([(-0.7283, -1.0, -0.8416), (0.184, -1.0, 0.8835), (-0.7283, 1.0, -0.8416), (0.184, 1.0, 0.8835), (0.8947, -1.0, -0.8843), (0.8643, -1.0, 0.8556), (0.8947, 1.0, -0.8843), (0.8643, 1.0, 0.8556), (0.007246, 1.0, -1.058), (0.3112, 1.0, 0.9), (0.007246, -1.0, -1.058), (0.3112, -1.0, 0.9), (0.7847, 1.0, 0.9005), (0.7213, -1.0, -1.058), (0.7213, 1.0, -1.058), (0.7847, -1.0, 0.9005), (-0.2253, 1.0, -0.8416), (-0.2253, -1.0, -0.8416), (-0.8739, -0.8081, -0.9334), (0.03101, -0.8081, 0.9584), (0.03101, 0.8081, 0.9584), (-0.8739, 0.8081, -0.9334), (-0.2614, 0.8081, -0.9334), (0.7593, 0.8081, 1.129), (0.9865, 0.8081, 0.9223), (0.9865, 0.8081, -0.9223), (0.9865, -0.8081, 0.9223), (0.9865, -0.8081, -0.9223), (0.7593, -0.8081, -1.15), (0.2586, -0.8081, 1.129), (0.7593, 0.8081, -1.15), (-0.02881, 0.8081, -1.15), (0.2586, 0.8081, 1.129), (-0.2614, -0.8081, -0.9334), (-0.02881, -0.8081, -1.15), (0.7593, -0.8081, 1.129)], [], [(18, 19, 20, 21), (14, 12, 7, 6), (25, 24, 26, 27), (17, 11, 1, 0), (30, 25, 27, 28), (32, 20, 19, 29), (23, 32, 29, 35), (22, 31, 34, 33), (13, 15, 11, 10), (16, 9, 8), (4, 5, 15, 13), (24, 23, 35, 26), (31, 30, 28, 34), (8, 9, 12, 14), (2, 3, 9, 16), (21, 22, 33, 18), (10, 11, 17), (0, 1, 19, 18), (3, 2, 21, 20), (2, 16, 22, 21), (7, 12, 23, 24), (6, 7, 24, 25), (5, 4, 27, 26), (4, 13, 28, 27), (1, 11, 29, 19), (8, 14, 30, 31), (10, 17, 33, 34), (11, 15, 35, 29), (12, 9, 32, 23), (13, 10, 34, 28), (14, 6, 25, 30), (15, 5, 26, 35), (16, 8, 31, 22), (9, 3, 20, 32), (17, 0, 18, 33)])
_uv = me_cube_004.uv_layers.new(name='UVMap')
_uv.uv.foreach_set('vector', [0.375, 0.0, 0.625, 0.0, 0.625, 0.25, 0.375, 0.25, 0.3888, 0.427, 0.6149, 0.4333, 0.6105, 0.4747, 0.3901, 0.4747, 0.375, 0.5, 0.625, 0.5, 0.625, 0.75, 0.375, 0.75, 0.3861, 0.9359, 0.6156, 0.6125, 0.6073, 0.9676, 0.387, 0.9892, 0.3125, 0.5, 0.375, 0.5, 0.375, 0.75, 0.3125, 0.75, 0.8125, 0.5, 0.875, 0.5, 0.875, 0.75, 0.8125, 0.75, 0.6875, 0.5, 0.75, 0.5, 0.75, 0.75, 0.6875, 0.75, 0.1875, 0.5, 0.25, 0.5, 0.25, 0.75, 0.1875, 0.75, 0.3851, 0.8157, 0.6118, 0.8223, 0.6143, 0.6508, 0.3851, 0.873, 0.3874, 0.3158, 0.6149, 0.3825, 0.3873, 0.3812, 0.3901, 0.7753, 0.6105, 0.7753, 0.6118, 0.8223, 0.3851, 0.8157, 0.625, 0.5, 0.6875, 0.5, 0.6875, 0.75, 0.625, 0.75, 0.25, 0.5, 0.3125, 0.5, 0.3125, 0.75, 0.25, 0.75, 0.3873, 0.3812, 0.6149, 0.3825, 0.6149, 0.4333, 0.3888, 0.427, 0.387, 0.2608, 0.6073, 0.2824, 0.6099, 0.3378, 0.3874, 0.3158, 0.125, 0.5, 0.1875, 0.5, 0.1875, 0.75, 0.125, 0.75, 0.3851, 0.873, 0.6156, 0.6125, 0.3861, 0.9359, 0.387, 0.9892, 0.6073, 0.9676, 0.625, 1.0, 0.375, 1.0, 0.6073, 0.2824, 0.387, 0.2608, 0.375, 0.25, 0.625, 0.25, 0.387, 0.2608, 0.3874, 0.3158, 0.375, 0.3125, 0.375, 0.25, 0.6105, 0.4747, 0.6149, 0.4333, 0.625, 0.4375, 0.625, 0.5, 0.3901, 0.4747, 0.6105, 0.4747, 0.625, 0.5, 0.375, 0.5, 0.6105, 0.7753, 0.3901, 0.7753, 0.375, 0.75, 0.625, 0.75, 0.3901, 0.7753, 0.3851, 0.8157, 0.375, 0.8125, 0.375, 0.75, 0.6073, 0.9676, 0.6156, 0.6125, 0.625, 0.9375, 0.625, 1.0, 0.3873, 0.3812, 0.3888, 0.427, 0.375, 0.4375, 0.375, 0.375, 0.3851, 0.873, 0.3861, 0.9359, 0.375, 0.9375, 0.375, 0.875, 0.6143, 0.6508, 0.6118, 0.8223, 0.625, 0.8125, 0.625, 0.875, 0.6149, 0.4333, 0.6149, 0.3825, 0.625, 0.375, 0.625, 0.4375, 0.3851, 0.8157, 0.3851, 0.873, 0.375, 0.875, 0.375, 0.8125, 0.3888, 0.427, 0.3901, 0.4747, 0.375, 0.5, 0.375, 0.4375, 0.6118, 0.8223, 0.6105, 0.7753, 0.625, 0.75, 0.625, 0.8125, 0.3874, 0.3158, 0.3873, 0.3812, 0.375, 0.375, 0.375, 0.3125, 0.6099, 0.3378, 0.6073, 0.2824, 0.625, 0.25, 0.625, 0.3125, 0.3861, 0.9359, 0.387, 0.9892, 0.375, 1.0, 0.375, 0.9375])
me_cube_004.update()
me_cube_005 = bpy.data.meshes.new('Cube.005')
me_cube_005.from_pydata([(-0.7467, -1.0, -1.0), (-0.7467, -1.0, 1.0), (-0.7467, 1.0, -1.0), (-0.7467, 1.0, 1.0), (1.333, -1.0, -1.0), (1.333, -1.0, 1.0), (1.333, 1.0, -1.0), (1.333, 1.0, 1.0), (-0.7467, -1.0, 0.1993), (-0.7467, 1.0, 0.1993), (1.333, 1.0, 0.1993), (1.333, -1.0, 0.1993), (-0.7467, 1.0, -0.7528), (1.333, 1.0, -0.7528), (1.333, -1.0, -0.7528), (-0.7467, -1.0, -0.7528), (-0.7467, -1.0, -0.2894), (-0.7467, 1.0, -0.2894), (1.333, 1.0, -0.2894), (1.333, -1.0, -0.2894), (-0.7467, -1.0, 0.7346), (-0.7467, 1.0, 0.7346), (1.333, 1.0, 0.7346), (1.333, -1.0, 0.7346), (-0.7467, -1.0, 0.782), (-0.7467, 1.0, 0.782), (1.333, 1.0, 0.782), (1.333, -1.0, 0.782), (-0.7467, 1.0, -0.7058), (1.333, 1.0, -0.7058), (1.333, -1.0, -0.7058), (-0.7467, -1.0, -0.7058), (-0.7467, -1.0, -0.2496), (-0.7467, 1.0, -0.2496), (1.333, 1.0, -0.2496), (1.333, -1.0, -0.2496), (-0.7467, 1.0, 0.2393), (1.333, 1.0, 0.2393), (1.333, -1.0, 0.2393), (-0.7467, -1.0, 0.2393), (-0.7467, 1.0, 0.782), (-0.7467, 1.0, 0.7346), (1.333, 1.0, 0.782), (1.333, 1.0, 0.7346), (1.333, -1.0, 0.782), (1.333, -1.0, 0.7346), (-0.7467, -1.0, 0.7346), (-0.7467, -1.0, 0.782), (-0.7467, 1.0, 0.782), (-0.7467, 1.0, 0.7346), (1.333, 1.0, 0.782), (1.333, 1.0, 0.7346), (1.333, -1.0, 0.782), (1.333, -1.0, 0.7346), (-0.7467, -1.0, 0.7346), (-0.7467, -1.0, 0.782), (-0.6654, 0.9188, 0.2393), (-0.6654, 0.9188, 0.1993), (1.252, 0.9188, 0.2393), (1.252, 0.9188, 0.1993), (1.252, -0.9188, 0.2393), (1.252, -0.9188, 0.1993), (-0.6654, -0.9188, 0.1993), (-0.6654, 0.9188, -0.7058), (-0.6654, 0.9188, -0.7528), (1.252, 0.9188, -0.7058), (1.252, 0.9188, -0.7528), (1.252, -0.9188, -0.7058), (1.252, -0.9188, -0.7528), (-0.6654, -0.9188, -0.7528), (-0.6654, 0.9188, -0.2496), (-0.6654, 0.9188, -0.2894), (1.252, 0.9188, -0.2496), (1.252, 0.9188, -0.2894), (1.252, -0.9188, -0.2496), (1.252, -0.9188, -0.2894), (-0.6654, -0.9188, -0.2894), (-0.6654, -0.9188, -0.7058), (-0.6654, -0.9188, -0.2496), (-0.6654, -0.9188, 0.2393), (-0.6654, 0.9188, 0.782), (-0.6654, 0.9188, 0.7346), (1.252, 0.9188, 0.782), (1.252, 0.9188, 0.7346), (1.252, -0.9188, 0.782), (1.252, -0.9188, 0.7346), (-0.6654, -0.9188, 0.7346), (-0.6654, -0.9188, 0.782)], [], [(24, 1, 3, 25), (25, 3, 7, 26), (26, 7, 5, 27), (27, 5, 1, 24), (2, 6, 4, 0), (7, 3, 1, 5), (35, 11, 8, 32), (34, 10, 11, 35), (33, 9, 10, 34), (32, 8, 9, 33), (0, 15, 12, 2), (2, 12, 13, 6), (6, 13, 14, 4), (4, 14, 15, 0), (31, 16, 17, 28), (28, 17, 18, 29), (29, 18, 19, 30), (30, 19, 16, 31), (38, 23, 20, 39), (37, 22, 23, 38), (36, 21, 22, 37), (39, 20, 21, 36), (21, 20, 46, 41), (26, 27, 44, 42), (20, 23, 45, 46), (24, 25, 40, 47), (11, 10, 59, 61), (29, 30, 67, 65), (51, 49, 81, 83), (8, 11, 61, 62), (30, 31, 77, 67), (53, 51, 83, 85), (54, 53, 85, 86), (15, 14, 68, 69), (35, 32, 78, 74), (14, 13, 66, 68), (34, 35, 74, 72), (13, 12, 64, 66), (42, 44, 52, 50), (47, 40, 48, 55), (45, 43, 51, 53), (41, 46, 54, 49), (23, 22, 43, 45), (25, 26, 42, 40), (27, 24, 47, 44), (22, 21, 41, 43), (33, 34, 72, 70), (12, 15, 69, 64), (32, 33, 70, 78), (55, 48, 80, 87), (43, 41, 49, 51), (46, 45, 53, 54), (40, 42, 50, 48), (44, 47, 55, 52), (68, 67, 77, 69), (66, 65, 67, 68), (64, 63, 65, 66), (69, 77, 63, 64), (76, 78, 70, 71), (71, 70, 72, 73), (73, 72, 74, 75), (75, 74, 78, 76), (62, 79, 56, 57), (57, 56, 58, 59), (59, 58, 60, 61), (61, 60, 79, 62), (85, 84, 87, 86), (83, 82, 84, 85), (81, 80, 82, 83), (86, 87, 80, 81), (49, 54, 86, 81), (28, 29, 65, 63), (10, 9, 57, 59), (39, 36, 56, 79), (17, 16, 76, 71), (31, 28, 63, 77), (9, 8, 62, 57), (36, 37, 58, 56), (52, 55, 87, 84), (18, 17, 71, 73), (37, 38, 60, 58), (50, 52, 84, 82), (19, 18, 73, 75), (38, 39, 79, 60), (48, 50, 82, 80), (16, 19, 75, 76)])
_uv = me_cube_005.uv_layers.new(name='UVMap')
_uv.uv.foreach_set('vector', [0.6073, 0.0, 0.625, 0.0, 0.625, 0.25, 0.6073, 0.25, 0.6073, 0.25, 0.625, 0.25, 0.625, 0.5, 0.6073, 0.5, 0.6073, 0.5, 0.625, 0.5, 0.625, 0.75, 0.6073, 0.75, 0.6073, 0.75, 0.625, 0.75, 0.625, 1.0, 0.6073, 1.0, 0.125, 0.5, 0.375, 0.5, 0.375, 0.75, 0.125, 0.75, 0.625, 0.5, 0.875, 0.5, 0.875, 0.75, 0.625, 0.75, 0.4733, 0.75, 0.5276, 0.75, 0.5276, 1.0, 0.4733, 1.0, 0.4733, 0.5, 0.5276, 0.5, 0.5276, 0.75, 0.4733, 0.75, 0.4733, 0.25, 0.5276, 0.25, 0.5276, 0.5, 0.4733, 0.5, 0.4733, 0.0, 0.5276, 0.0, 0.5276, 0.25, 0.4733, 0.25, 0.375, 0.0, 0.4073, 0.0, 0.4073, 0.25, 0.375, 0.25, 0.375, 0.25, 0.4073, 0.25, 0.4073, 0.5, 0.375, 0.5, 0.375, 0.5, 0.4073, 0.5, 0.4073, 0.75, 0.375, 0.75, 0.375, 0.75, 0.4073, 0.75, 0.4073, 1.0, 0.375, 1.0, 0.4118, 0.0, 0.4679, 0.0, 0.4679, 0.25, 0.4118, 0.25, 0.4118, 0.25, 0.4679, 0.25, 0.4679, 0.5, 0.4118, 0.5, 0.4118, 0.5, 0.4679, 0.5, 0.4679, 0.75, 0.4118, 0.75, 0.4118, 0.75, 0.4679, 0.75, 0.4679, 1.0, 0.4118, 1.0, 0.5317, 0.75, 0.5986, 0.75, 0.5986, 1.0, 0.5317, 1.0, 0.5317, 0.5, 0.5986, 0.5, 0.5986, 0.75, 0.5317, 0.75, 0.5317, 0.25, 0.5986, 0.25, 0.5986, 0.5, 0.5317, 0.5, 0.5317, 0.0, 0.5986, 0.0, 0.5986, 0.25, 0.5317, 0.25, 0.5986, 0.25, 0.5986, 0.0, 0.5986, 0.0, 0.5986, 0.25, 0.6073, 0.5, 0.6073, 0.75, 0.6073, 0.75, 0.6073, 0.5, 0.5986, 1.0, 0.5986, 0.75, 0.5986, 0.75, 0.5986, 1.0, 0.6073, 0.0, 0.6073, 0.25, 0.6073, 0.25, 0.6073, 0.0, 0.5276, 0.75, 0.5276, 0.5, 0.5276, 0.5, 0.5276, 0.75, 0.4118, 0.5, 0.4118, 0.75, 0.4118, 0.75, 0.4118, 0.5, 0.5986, 0.5, 0.5986, 0.25, 0.5986, 0.25, 0.5986, 0.5, 0.5276, 1.0, 0.5276, 0.75, 0.5276, 0.75, 0.5276, 1.0, 0.4118, 0.75, 0.4118, 1.0, 0.4118, 1.0, 0.4118, 0.75, 0.5986, 0.75, 0.5986, 0.5, 0.5986, 0.5, 0.5986, 0.75, 0.5986, 1.0, 0.5986, 0.75, 0.5986, 0.75, 0.5986, 1.0, 0.4073, 1.0, 0.4073, 0.75, 0.4073, 0.75, 0.4073, 1.0, 0.4733, 0.75, 0.4733, 1.0, 0.4733, 1.0, 0.4733, 0.75, 0.4073, 0.75, 0.4073, 0.5, 0.4073, 0.5, 0.4073, 0.75, 0.4733, 0.5, 0.4733, 0.75, 0.4733, 0.75, 0.4733, 0.5, 0.4073, 0.5, 0.4073, 0.25, 0.4073, 0.25, 0.4073, 0.5, 0.6073, 0.5, 0.6073, 0.75, 0.6073, 0.75, 0.6073, 0.5, 0.6073, 0.0, 0.6073, 0.25, 0.6073, 0.25, 0.6073, 0.0, 0.5986, 0.75, 0.5986, 0.5, 0.5986, 0.5, 0.5986, 0.75, 0.5986, 0.25, 0.5986, 0.0, 0.5986, 0.0, 0.5986, 0.25, 0.5986, 0.75, 0.5986, 0.5, 0.5986, 0.5, 0.5986, 0.75, 0.6073, 0.25, 0.6073, 0.5, 0.6073, 0.5, 0.6073, 0.25, 0.6073, 0.75, 0.6073, 1.0, 0.6073, 1.0, 0.6073, 0.75, 0.5986, 0.5, 0.5986, 0.25, 0.5986, 0.25, 0.5986, 0.5, 0.4733, 0.25, 0.4733, 0.5, 0.4733, 0.5, 0.4733, 0.25, 0.4073, 0.25, 0.4073, 0.0, 0.4073, 0.0, 0.4073, 0.25, 0.4733, 0.0, 0.4733, 0.25, 0.4733, 0.25, 0.4733, 0.0, 0.6073, 0.0, 0.6073, 0.25, 0.6073, 0.25, 0.6073, 0.0, 0.5986, 0.5, 0.5986, 0.25, 0.5986, 0.25, 0.5986, 0.5, 0.5986, 1.0, 0.5986, 0.75, 0.5986, 0.75, 0.5986, 1.0, 0.6073, 0.25, 0.6073, 0.5, 0.6073, 0.5, 0.6073, 0.25, 0.6073, 0.75, 0.6073, 1.0, 0.6073, 1.0, 0.6073, 0.75, 0.4073, 0.75, 0.4118, 0.75, 0.4118, 1.0, 0.4073, 1.0, 0.4073, 0.5, 0.4118, 0.5, 0.4118, 0.75, 0.4073, 0.75, 0.4073, 0.25, 0.4118, 0.25, 0.4118, 0.5, 0.4073, 0.5, 0.4073, 0.0, 0.4118, 0.0, 0.4118, 0.25, 0.4073, 0.25, 0.4679, 0.0, 0.4733, 0.0, 0.4733, 0.25, 0.4679, 0.25, 0.4679, 0.25, 0.4733, 0.25, 0.4733, 0.5, 0.4679, 0.5, 0.4679, 0.5, 0.4733, 0.5, 0.4733, 0.75, 0.4679, 0.75, 0.4679, 0.75, 0.4733, 0.75, 0.4733, 1.0, 0.4679, 1.0, 0.5276, 0.0, 0.5317, 0.0, 0.5317, 0.25, 0.5276, 0.25, 0.5276, 0.25, 0.5317, 0.25, 0.5317, 0.5, 0.5276, 0.5, 0.5276, 0.5, 0.5317, 0.5, 0.5317, 0.75, 0.5276, 0.75, 0.5276, 0.75, 0.5317, 0.75, 0.5317, 1.0, 0.5276, 1.0, 0.5986, 0.75, 0.6073, 0.75, 0.6073, 1.0, 0.5986, 1.0, 0.5986, 0.5, 0.6073, 0.5, 0.6073, 0.75, 0.5986, 0.75, 0.5986, 0.25, 0.6073, 0.25, 0.6073, 0.5, 0.5986, 0.5, 0.5986, 0.0, 0.6073, 0.0, 0.6073, 0.25, 0.5986, 0.25, 0.5986, 0.25, 0.5986, 0.0, 0.5986, 0.0, 0.5986, 0.25, 0.4118, 0.25, 0.4118, 0.5, 0.4118, 0.5, 0.4118, 0.25, 0.5276, 0.5, 0.5276, 0.25, 0.5276, 0.25, 0.5276, 0.5, 0.5317, 0.0, 0.5317, 0.25, 0.5317, 0.25, 0.5317, 0.0, 0.4679, 0.25, 0.4679, 0.0, 0.4679, 0.0, 0.4679, 0.25, 0.4118, 0.0, 0.4118, 0.25, 0.4118, 0.25, 0.4118, 0.0, 0.5276, 0.25, 0.5276, 0.0, 0.5276, 0.0, 0.5276, 0.25, 0.5317, 0.25, 0.5317, 0.5, 0.5317, 0.5, 0.5317, 0.25, 0.6073, 0.75, 0.6073, 1.0, 0.6073, 1.0, 0.6073, 0.75, 0.4679, 0.5, 0.4679, 0.25, 0.4679, 0.25, 0.4679, 0.5, 0.5317, 0.5, 0.5317, 0.75, 0.5317, 0.75, 0.5317, 0.5, 0.6073, 0.5, 0.6073, 0.75, 0.6073, 0.75, 0.6073, 0.5, 0.4679, 0.75, 0.4679, 0.5, 0.4679, 0.5, 0.4679, 0.75, 0.5317, 0.75, 0.5317, 1.0, 0.5317, 1.0, 0.5317, 0.75, 0.6073, 0.25, 0.6073, 0.5, 0.6073, 0.5, 0.6073, 0.25, 0.4679, 1.0, 0.4679, 0.75, 0.4679, 0.75, 0.4679, 1.0])
me_cube_005.update()
me_cube_006 = bpy.data.meshes.new('Cube.006')
me_cube_006.from_pydata([(-2.485, -0.9211, -0.4785), (-2.485, -0.9211, 0.3898), (-2.485, 0.9211, -0.4785), (-2.485, 0.9211, 0.3898), (-2.232, -1.0, -0.5157), (-2.377, -0.6297, -0.3647), (-2.232, -1.0, 0.427), (-2.377, -0.6297, 0.2826), (-2.232, 1.0, -0.5157), (-2.377, 0.6297, -0.3647), (-2.232, 1.0, 0.427), (-2.377, 0.6297, 0.2826), (-2.485, 0.6297, 0.2826), (-2.485, -0.6297, 0.2826), (-2.485, -0.6297, -0.3647), (-2.485, 0.6297, -0.3647)], [], [(12, 3, 2, 0, 1, 13, 14, 15), (13, 1, 3, 12), (2, 3, 10, 8), (8, 10, 6, 4), (4, 6, 1, 0), (2, 8, 4, 0), (10, 3, 1, 6), (9, 11, 12, 15), (9, 5, 7, 11), (7, 5, 14, 13), (14, 5, 9, 15), (12, 11, 7, 13)])
_uv = me_cube_006.uv_layers.new(name='UVMap')
_uv.uv.foreach_set('vector', [0.5941, 0.2105, 0.625, 0.25, 0.375, 0.25, 0.375, 0.0, 0.625, 0.0, 0.5941, 0.03955, 0.4078, 0.03955, 0.4078, 0.2105, 0.5941, 0.03955, 0.625, 0.0, 0.625, 0.25, 0.5941, 0.2105, 0.375, 0.25, 0.625, 0.25, 0.625, 0.5, 0.375, 0.5, 0.375, 0.5, 0.625, 0.5, 0.625, 0.75, 0.375, 0.75, 0.375, 0.75, 0.625, 0.75, 0.625, 1.0, 0.375, 1.0, 0.125, 0.5, 0.375, 0.5, 0.375, 0.75, 0.125, 0.75, 0.625, 0.5, 0.875, 0.5, 0.875, 0.75, 0.625, 0.75, 0.375, 0.5, 0.625, 0.5, 0.625, 0.4864, 0.375, 0.4864, 0.375, 0.5, 0.375, 0.75, 0.625, 0.75, 0.625, 0.5, 0.625, 0.75, 0.375, 0.75, 0.375, 0.7636, 0.625, 0.7636, 0.3614, 0.75, 0.375, 0.75, 0.375, 0.5, 0.3614, 0.5, 0.6386, 0.5, 0.625, 0.5, 0.625, 0.75, 0.6386, 0.75])
me_cube_006.materials.append(None)
me_cube_006.update()
me_cube = bpy.data.meshes.new('Cube')
me_cube.from_pydata([(-1.0, -0.7732, -0.5646), (-1.0, -0.7732, 0.5646), (-1.0, 0.7732, -0.5646), (-1.0, 0.7732, 0.5646), (0.4803, -0.6168, -0.3083), (0.4803, -0.6168, 0.1912), (0.4803, 0.6168, -0.3083), (0.4803, 0.6168, 0.1912), (-0.1804, 0.676, -0.7436), (-0.1804, 0.676, 0.7436), (-0.1804, -0.676, -0.7436), (-0.1804, -0.676, 0.7436), (-0.7152, 0.676, -0.7531), (-0.7152, -0.676, 0.7531), (-0.7152, 0.676, 0.7531), (-0.7152, -0.676, -0.7531), (-0.003238, 0.6168, 0.5284), (-0.003238, -0.6168, -0.5284), (-0.003238, 0.6168, -0.5284), (-0.003238, -0.6168, 0.5284), (-1.0, -0.7732, 0.0), (-1.0, 0.7732, 0.0), (0.4803, 0.6168, 0.0), (0.4803, -0.6168, 0.0), (-0.1971, -1.0, 0.0), (-0.1971, 1.0, 0.0), (-0.7184, 1.0, 0.0), (-0.7184, -1.0, 0.0), (0.02755, -0.9125, 0.0), (0.02755, 0.9125, 0.0), (-1.0, -0.7732, 0.5), (-1.0, 0.7732, 0.5), (0.4803, 0.6168, 0.09182), (0.4803, -0.6168, 0.09182), (-0.1772, -1.0, 0.5), (-0.1772, 1.0, 0.5), (-0.7184, 1.0, 0.5), (-0.7184, -1.0, 0.5), (-0.00899, -0.8454, 0.5), (-0.00899, 0.8454, 0.5), (-1.0, 0.7732, -0.5), (0.4803, 0.6168, -0.2089), (0.4803, -0.6168, -0.2089), (-0.1772, -1.0, -0.5), (-0.1772, 1.0, -0.5), (-0.7184, 1.0, -0.5), (-0.7184, -1.0, -0.5), (-0.00899, -0.8454, -0.5), (-0.00899, 0.8454, -0.5), (-1.0, -0.7732, -0.5)], [], [(30, 1, 3, 31), (39, 16, 7, 32), (32, 7, 5, 33), (37, 13, 1, 30), (18, 6, 4, 17), (14, 3, 1, 13), (16, 9, 11, 19), (12, 8, 10, 15), (38, 19, 11, 34), (36, 14, 9, 35), (31, 3, 14, 36), (2, 12, 15, 0), (9, 14, 13, 11), (34, 11, 13, 37), (33, 5, 19, 38), (7, 16, 19, 5), (8, 18, 17, 10), (35, 9, 16, 39), (44, 25, 29, 48), (42, 23, 28, 47), (43, 24, 27, 46), (40, 21, 26, 45), (45, 26, 25, 44), (47, 28, 24, 43), (46, 27, 20, 49), (41, 22, 23, 42), (48, 29, 22, 41), (49, 20, 21, 40), (25, 35, 39, 29), (23, 33, 38, 28), (24, 34, 37, 27), (21, 31, 36, 26), (26, 36, 35, 25), (28, 38, 34, 24), (27, 37, 30, 20), (22, 32, 33, 23), (29, 39, 32, 22), (20, 30, 31, 21), (0, 49, 40, 2), (18, 48, 41, 6), (6, 41, 42, 4), (15, 46, 49, 0), (17, 47, 43, 10), (12, 45, 44, 8), (2, 40, 45, 12), (10, 43, 46, 15), (4, 42, 47, 17), (8, 44, 48, 18)])
_uv = me_cube.uv_layers.new(name='UVMap')
_uv.uv.foreach_set('vector', [0.5625, 0.0, 0.625, 0.0, 0.625, 0.25, 0.5625, 0.25, 0.5625, 0.4375, 0.625, 0.4375, 0.625, 0.5, 0.5625, 0.5, 0.5625, 0.5, 0.625, 0.5, 0.625, 0.75, 0.5625, 0.75, 0.5625, 0.9375, 0.625, 0.9375, 0.625, 1.0, 0.5625, 1.0, 0.3125, 0.5, 0.375, 0.5, 0.375, 0.75, 0.3125, 0.75, 0.8125, 0.5, 0.875, 0.5, 0.875, 0.75, 0.8125, 0.75, 0.6875, 0.5, 0.75, 0.5, 0.75, 0.75, 0.6875, 0.75, 0.1875, 0.5, 0.25, 0.5, 0.25, 0.75, 0.1875, 0.75, 0.5625, 0.8125, 0.625, 0.8125, 0.625, 0.875, 0.5625, 0.875, 0.5625, 0.3125, 0.625, 0.3125, 0.625, 0.375, 0.5625, 0.375, 0.5625, 0.25, 0.625, 0.25, 0.625, 0.3125, 0.5625, 0.3125, 0.125, 0.5, 0.1875, 0.5, 0.1875, 0.75, 0.125, 0.75, 0.75, 0.5, 0.8125, 0.5, 0.8125, 0.75, 0.75, 0.75, 0.5625, 0.875, 0.625, 0.875, 0.625, 0.9375, 0.5625, 0.9375, 0.5625, 0.75, 0.625, 0.75, 0.625, 0.8125, 0.5625, 0.8125, 0.625, 0.5, 0.6875, 0.5, 0.6875, 0.75, 0.625, 0.75, 0.25, 0.5, 0.3125, 0.5, 0.3125, 0.75, 0.25, 0.75, 0.5625, 0.375, 0.625, 0.375, 0.625, 0.4375, 0.5625, 0.4375, 0.4375, 0.375, 0.5, 0.375, 0.5, 0.4375, 0.4375, 0.4375, 0.4375, 0.75, 0.5, 0.75, 0.5, 0.8125, 0.4375, 0.8125, 0.4375, 0.875, 0.5, 0.875, 0.5, 0.9375, 0.4375, 0.9375, 0.4375, 0.25, 0.5, 0.25, 0.5, 0.3125, 0.4375, 0.3125, 0.4375, 0.3125, 0.5, 0.3125, 0.5, 0.375, 0.4375, 0.375, 0.4375, 0.8125, 0.5, 0.8125, 0.5, 0.875, 0.4375, 0.875, 0.4375, 0.9375, 0.5, 0.9375, 0.5, 1.0, 0.4375, 1.0, 0.4375, 0.5, 0.5, 0.5, 0.5, 0.75, 0.4375, 0.75, 0.4375, 0.4375, 0.5, 0.4375, 0.5, 0.5, 0.4375, 0.5, 0.4375, 0.0, 0.5, 0.0, 0.5, 0.25, 0.4375, 0.25, 0.5, 0.375, 0.5625, 0.375, 0.5625, 0.4375, 0.5, 0.4375, 0.5, 0.75, 0.5625, 0.75, 0.5625, 0.8125, 0.5, 0.8125, 0.5, 0.875, 0.5625, 0.875, 0.5625, 0.9375, 0.5, 0.9375, 0.5, 0.25, 0.5625, 0.25, 0.5625, 0.3125, 0.5, 0.3125, 0.5, 0.3125, 0.5625, 0.3125, 0.5625, 0.375, 0.5, 0.375, 0.5, 0.8125, 0.5625, 0.8125, 0.5625, 0.875, 0.5, 0.875, 0.5, 0.9375, 0.5625, 0.9375, 0.5625, 1.0, 0.5, 1.0, 0.5, 0.5, 0.5625, 0.5, 0.5625, 0.75, 0.5, 0.75, 0.5, 0.4375, 0.5625, 0.4375, 0.5625, 0.5, 0.5, 0.5, 0.5, 0.0, 0.5625, 0.0, 0.5625, 0.25, 0.5, 0.25, 0.375, 0.0, 0.4375, 0.0, 0.4375, 0.25, 0.375, 0.25, 0.375, 0.4375, 0.4375, 0.4375, 0.4375, 0.5, 0.375, 0.5, 0.375, 0.5, 0.4375, 0.5, 0.4375, 0.75, 0.375, 0.75, 0.375, 0.9375, 0.4375, 0.9375, 0.4375, 1.0, 0.375, 1.0, 0.375, 0.8125, 0.4375, 0.8125, 0.4375, 0.875, 0.375, 0.875, 0.375, 0.3125, 0.4375, 0.3125, 0.4375, 0.375, 0.375, 0.375, 0.375, 0.25, 0.4375, 0.25, 0.4375, 0.3125, 0.375, 0.3125, 0.375, 0.875, 0.4375, 0.875, 0.4375, 0.9375, 0.375, 0.9375, 0.375, 0.75, 0.4375, 0.75, 0.4375, 0.8125, 0.375, 0.8125, 0.375, 0.375, 0.4375, 0.375, 0.4375, 0.4375, 0.375, 0.4375])
me_cube.use_mirror_z = True
me_cube.update()
me_cylinder = bpy.data.meshes.new('Cylinder')
me_cylinder.from_pydata([(0.0, 0.7754, -1.112), (0.0, 0.7754, 1.112), (0.1513, 0.7605, -1.112), (0.1513, 0.7605, 1.112), (0.2967, 0.7164, -1.112), (0.2967, 0.7164, 1.112), (0.4308, 0.6447, -1.112), (0.4308, 0.6447, 1.112), (0.5483, 0.5483, -1.112), (0.5483, 0.5483, 1.112), (0.6447, 0.4308, -1.112), (0.6447, 0.4308, 1.112), (0.7164, 0.2967, -1.112), (0.7164, 0.2967, 1.112), (0.7605, 0.1513, -1.112), (0.7605, 0.1513, 1.112), (0.7754, 8.772e-09, -1.112), (0.7754, 8.772e-09, 1.112), (0.7605, -0.1513, -1.112), (0.7605, -0.1513, 1.112), (0.7164, -0.2967, -1.112), (0.7164, -0.2967, 1.112), (0.6447, -0.4308, -1.112), (0.6447, -0.4308, 1.112), (0.5483, -0.5483, -1.112), (0.5483, -0.5483, 1.112), (0.4308, -0.6447, -1.112), (0.4308, -0.6447, 1.112), (0.2967, -0.7164, -1.112), (0.2967, -0.7164, 1.112), (0.1513, -0.7605, -1.112), (0.1513, -0.7605, 1.112), (0.0, -0.7754, -1.112), (0.0, -0.7754, 1.112), (-0.1513, -0.7605, -1.112), (-0.1513, -0.7605, 1.112), (-0.2967, -0.7164, -1.112), (-0.2967, -0.7164, 1.112), (-0.4308, -0.6447, -1.112), (-0.4308, -0.6447, 1.112), (-0.5483, -0.5483, -1.112), (-0.5483, -0.5483, 1.112), (-0.6447, -0.4308, -1.112), (-0.6447, -0.4308, 1.112), (-0.7164, -0.2967, -1.112), (-0.7164, -0.2967, 1.112), (-0.7605, -0.1513, -1.112), (-0.7605, -0.1513, 1.112), (-0.7754, 8.772e-09, -1.112), (-0.7754, 8.772e-09, 1.112), (-0.7605, 0.1513, -1.112), (-0.7605, 0.1513, 1.112), (-0.7164, 0.2967, -1.112), (-0.7164, 0.2967, 1.112), (-0.6447, 0.4308, -1.112), (-0.6447, 0.4308, 1.112), (-0.5483, 0.5483, -1.112), (-0.5483, 0.5483, 1.112), (-0.4308, 0.6447, -1.112), (-0.4308, 0.6447, 1.112), (-0.2967, 0.7164, -1.112), (-0.2967, 0.7164, 1.112), (-0.1513, 0.7605, -1.112), (-0.1513, 0.7605, 1.112), (0.0, 1.0, -1.0), (0.1951, 0.9808, -1.0), (0.1951, 0.9808, 1.0), (0.0, 1.0, 1.0), (0.3827, 0.9239, -1.0), (0.3827, 0.9239, 1.0), (0.5556, 0.8315, -1.0), (0.5556, 0.8315, 1.0), (0.7071, 0.7071, -1.0), (0.7071, 0.7071, 1.0), (0.8315, 0.5556, -1.0), (0.8315, 0.5556, 1.0), (0.9239, 0.3827, -1.0), (0.9239, 0.3827, 1.0), (0.9808, 0.1951, -1.0), (0.9808, 0.1951, 1.0), (1.0, 0.0, -1.0), (1.0, 0.0, 1.0), (0.9808, -0.1951, -1.0), (0.9808, -0.1951, 1.0), (0.9239, -0.3827, -1.0), (0.9239, -0.3827, 1.0), (0.8315, -0.5556, -1.0), (0.8315, -0.5556, 1.0), (0.7071, -0.7071, -1.0), (0.7071, -0.7071, 1.0), (0.5556, -0.8315, -1.0), (0.5556, -0.8315, 1.0), (0.3827, -0.9239, -1.0), (0.3827, -0.9239, 1.0), (0.1951, -0.9808, -1.0), (0.1951, -0.9808, 1.0), (0.0, -1.0, -1.0), (0.0, -1.0, 1.0), (-0.1951, -0.9808, -1.0), (-0.1951, -0.9808, 1.0), (-0.3827, -0.9239, -1.0), (-0.3827, -0.9239, 1.0), (-0.5556, -0.8315, -1.0), (-0.5556, -0.8315, 1.0), (-0.7071, -0.7071, -1.0), (-0.7071, -0.7071, 1.0), (-0.8315, -0.5556, -1.0), (-0.8315, -0.5556, 1.0), (-0.9239, -0.3827, -1.0), (-0.9239, -0.3827, 1.0), (-0.9808, -0.1951, -1.0), (-0.9808, -0.1951, 1.0), (-1.0, 0.0, -1.0), (-1.0, 0.0, 1.0), (-0.9808, 0.1951, -1.0), (-0.9808, 0.1951, 1.0), (-0.9239, 0.3827, -1.0), (-0.9239, 0.3827, 1.0), (-0.8315, 0.5556, -1.0), (-0.8315, 0.5556, 1.0), (-0.7071, 0.7071, -1.0), (-0.7071, 0.7071, 1.0), (-0.5556, 0.8315, -1.0), (-0.5556, 0.8315, 1.0), (-0.3827, 0.9239, -1.0), (-0.3827, 0.9239, 1.0), (-0.1951, 0.9808, -1.0), (-0.1951, 0.9808, 1.0)], [], [(64, 67, 66, 65), (65, 66, 69, 68), (68, 69, 71, 70), (70, 71, 73, 72), (72, 73, 75, 74), (74, 75, 77, 76), (76, 77, 79, 78), (78, 79, 81, 80), (80, 81, 83, 82), (82, 83, 85, 84), (84, 85, 87, 86), (86, 87, 89, 88), (88, 89, 91, 90), (90, 91, 93, 92), (92, 93, 95, 94), (94, 95, 97, 96), (96, 97, 99, 98), (98, 99, 101, 100), (100, 101, 103, 102), (102, 103, 105, 104), (104, 105, 107, 106), (106, 107, 109, 108), (108, 109, 111, 110), (110, 111, 113, 112), (112, 113, 115, 114), (114, 115, 117, 116), (116, 117, 119, 118), (118, 119, 121, 120), (120, 121, 123, 122), (122, 123, 125, 124), (3, 1, 63, 61, 59, 57, 55, 53, 51, 49, 47, 45, 43, 41, 39, 37, 35, 33, 31, 29, 27, 25, 23, 21, 19, 17, 15, 13, 11, 9, 7, 5), (124, 125, 127, 126), (126, 127, 67, 64), (0, 2, 4, 6, 8, 10, 12, 14, 16, 18, 20, 22, 24, 26, 28, 30, 32, 34, 36, 38, 40, 42, 44, 46, 48, 50, 52, 54, 56, 58, 60, 62), (2, 0, 64, 65), (1, 3, 66, 67), (4, 2, 65, 68), (3, 5, 69, 66), (6, 4, 68, 70), (5, 7, 71, 69), (8, 6, 70, 72), (7, 9, 73, 71), (10, 8, 72, 74), (9, 11, 75, 73), (12, 10, 74, 76), (11, 13, 77, 75), (14, 12, 76, 78), (13, 15, 79, 77), (16, 14, 78, 80), (15, 17, 81, 79), (18, 16, 80, 82), (17, 19, 83, 81), (20, 18, 82, 84), (19, 21, 85, 83), (22, 20, 84, 86), (21, 23, 87, 85), (24, 22, 86, 88), (23, 25, 89, 87), (26, 24, 88, 90), (25, 27, 91, 89), (28, 26, 90, 92), (27, 29, 93, 91), (30, 28, 92, 94), (29, 31, 95, 93), (32, 30, 94, 96), (31, 33, 97, 95), (34, 32, 96, 98), (33, 35, 99, 97), (36, 34, 98, 100), (35, 37, 101, 99), (38, 36, 100, 102), (37, 39, 103, 101), (40, 38, 102, 104), (39, 41, 105, 103), (42, 40, 104, 106), (41, 43, 107, 105), (44, 42, 106, 108), (43, 45, 109, 107), (46, 44, 108, 110), (45, 47, 111, 109), (48, 46, 110, 112), (47, 49, 113, 111), (50, 48, 112, 114), (49, 51, 115, 113), (52, 50, 114, 116), (51, 53, 117, 115), (54, 52, 116, 118), (53, 55, 119, 117), (56, 54, 118, 120), (55, 57, 121, 119), (58, 56, 120, 122), (57, 59, 123, 121), (60, 58, 122, 124), (59, 61, 125, 123), (62, 60, 124, 126), (61, 63, 127, 125), (0, 62, 126, 64), (63, 1, 67, 127)])
_uv = me_cylinder.uv_layers.new(name='UVMap')
_uv.uv.foreach_set('vector', [1.0, 0.5, 1.0, 1.0, 0.9688, 1.0, 0.9688, 0.5, 0.9688, 0.5, 0.9688, 1.0, 0.9375, 1.0, 0.9375, 0.5, 0.9375, 0.5, 0.9375, 1.0, 0.9062, 1.0, 0.9062, 0.5, 0.9062, 0.5, 0.9062, 1.0, 0.875, 1.0, 0.875, 0.5, 0.875, 0.5, 0.875, 1.0, 0.8438, 1.0, 0.8438, 0.5, 0.8438, 0.5, 0.8438, 1.0, 0.8125, 1.0, 0.8125, 0.5, 0.8125, 0.5, 0.8125, 1.0, 0.7812, 1.0, 0.7812, 0.5, 0.7812, 0.5, 0.7812, 1.0, 0.75, 1.0, 0.75, 0.5, 0.75, 0.5, 0.75, 1.0, 0.7188, 1.0, 0.7188, 0.5, 0.7188, 0.5, 0.7188, 1.0, 0.6875, 1.0, 0.6875, 0.5, 0.6875, 0.5, 0.6875, 1.0, 0.6562, 1.0, 0.6562, 0.5, 0.6562, 0.5, 0.6562, 1.0, 0.625, 1.0, 0.625, 0.5, 0.625, 0.5, 0.625, 1.0, 0.5938, 1.0, 0.5938, 0.5, 0.5938, 0.5, 0.5938, 1.0, 0.5625, 1.0, 0.5625, 0.5, 0.5625, 0.5, 0.5625, 1.0, 0.5312, 1.0, 0.5312, 0.5, 0.5312, 0.5, 0.5312, 1.0, 0.5, 1.0, 0.5, 0.5, 0.5, 0.5, 0.5, 1.0, 0.4688, 1.0, 0.4688, 0.5, 0.4688, 0.5, 0.4688, 1.0, 0.4375, 1.0, 0.4375, 0.5, 0.4375, 0.5, 0.4375, 1.0, 0.4062, 1.0, 0.4062, 0.5, 0.4062, 0.5, 0.4062, 1.0, 0.375, 1.0, 0.375, 0.5, 0.375, 0.5, 0.375, 1.0, 0.3438, 1.0, 0.3438, 0.5, 0.3438, 0.5, 0.3438, 1.0, 0.3125, 1.0, 0.3125, 0.5, 0.3125, 0.5, 0.3125, 1.0, 0.2812, 1.0, 0.2812, 0.5, 0.2812, 0.5, 0.2812, 1.0, 0.25, 1.0, 0.25, 0.5, 0.25, 0.5, 0.25, 1.0, 0.2188, 1.0, 0.2188, 0.5, 0.2188, 0.5, 0.2188, 1.0, 0.1875, 1.0, 0.1875, 0.5, 0.1875, 0.5, 0.1875, 1.0, 0.1562, 1.0, 0.1562, 0.5, 0.1562, 0.5, 0.1562, 1.0, 0.125, 1.0, 0.125, 0.5, 0.125, 0.5, 0.125, 1.0, 0.09375, 1.0, 0.09375, 0.5, 0.09375, 0.5, 0.09375, 1.0, 0.0625, 1.0, 0.0625, 0.5, 0.2925, 0.4639, 0.25, 0.4681, 0.2075, 0.4639, 0.1665, 0.4515, 0.1288, 0.4313, 0.09579, 0.4042, 0.06867, 0.3712, 0.04851, 0.3335, 0.0361, 0.2925, 0.03191, 0.25, 0.0361, 0.2075, 0.04851, 0.1665, 0.06867, 0.1288, 0.09579, 0.09579, 0.1288, 0.06867, 0.1665, 0.04851, 0.2075, 0.0361, 0.25, 0.03191, 0.2925, 0.0361, 0.3335, 0.04851, 0.3712, 0.06867, 0.4042, 0.09579, 0.4313, 0.1288, 0.4515, 0.1665, 0.4639, 0.2075, 0.4681, 0.25, 0.4639, 0.2925, 0.4515, 0.3335, 0.4313, 0.3712, 0.4042, 0.4042, 0.3712, 0.4313, 0.3335, 0.4515, 0.0625, 0.5, 0.0625, 1.0, 0.03125, 1.0, 0.03125, 0.5, 0.03125, 0.5, 0.03125, 1.0, 0.0, 1.0, 0.0, 0.5, 0.75, 0.4681, 0.7925, 0.4639, 0.8335, 0.4515, 0.8712, 0.4313, 0.9042, 0.4042, 0.9313, 0.3712, 0.9515, 0.3335, 0.9639, 0.2925, 0.9681, 0.25, 0.9639, 0.2075, 0.9515, 0.1665, 0.9313, 0.1288, 0.9042, 0.09579, 0.8712, 0.06867, 0.8335, 0.04851, 0.7925, 0.0361, 0.75, 0.03191, 0.7075, 0.0361, 0.6665, 0.04851, 0.6288, 0.06867, 0.5958, 0.09579, 0.5687, 0.1288, 0.5485, 0.1665, 0.5361, 0.2075, 0.5319, 0.25, 0.5361, 0.2925, 0.5485, 0.3335, 0.5687, 0.3712, 0.5958, 0.4042, 0.6288, 0.4313, 0.6665, 0.4515, 0.7075, 0.4639, 0.7925, 0.4639, 0.75, 0.4681, 0.75, 0.49, 0.7968, 0.4854, 0.25, 0.4681, 0.2925, 0.4639, 0.2968, 0.4854, 0.25, 0.49, 0.8335, 0.4515, 0.7925, 0.4639, 0.7968, 0.4854, 0.8418, 0.4717, 0.2925, 0.4639, 0.3335, 0.4515, 0.3418, 0.4717, 0.2968, 0.4854, 0.8712, 0.4313, 0.8335, 0.4515, 0.8418, 0.4717, 0.8833, 0.4496, 0.3335, 0.4515, 0.3712, 0.4313, 0.3833, 0.4496, 0.3418, 0.4717, 0.9042, 0.4042, 0.8712, 0.4313, 0.8833, 0.4496, 0.9197, 0.4197, 0.3712, 0.4313, 0.4042, 0.4042, 0.4197, 0.4197, 0.3833, 0.4496, 0.9313, 0.3712, 0.9042, 0.4042, 0.9197, 0.4197, 0.9496, 0.3833, 0.4042, 0.4042, 0.4313, 0.3712, 0.4496, 0.3833, 0.4197, 0.4197, 0.9515, 0.3335, 0.9313, 0.3712, 0.9496, 0.3833, 0.9717, 0.3418, 0.4313, 0.3712, 0.4515, 0.3335, 0.4717, 0.3418, 0.4496, 0.3833, 0.9639, 0.2925, 0.9515, 0.3335, 0.9717, 0.3418, 0.9854, 0.2968, 0.4515, 0.3335, 0.4639, 0.2925, 0.4854, 0.2968, 0.4717, 0.3418, 0.9681, 0.25, 0.9639, 0.2925, 0.9854, 0.2968, 0.99, 0.25, 0.4639, 0.2925, 0.4681, 0.25, 0.49, 0.25, 0.4854, 0.2968, 0.9639, 0.2075, 0.9681, 0.25, 0.99, 0.25, 0.9854, 0.2032, 0.4681, 0.25, 0.4639, 0.2075, 0.4854, 0.2032, 0.49, 0.25, 0.9515, 0.1665, 0.9639, 0.2075, 0.9854, 0.2032, 0.9717, 0.1582, 0.4639, 0.2075, 0.4515, 0.1665, 0.4717, 0.1582, 0.4854, 0.2032, 0.9313, 0.1288, 0.9515, 0.1665, 0.9717, 0.1582, 0.9496, 0.1167, 0.4515, 0.1665, 0.4313, 0.1288, 0.4496, 0.1167, 0.4717, 0.1582, 0.9042, 0.09579, 0.9313, 0.1288, 0.9496, 0.1167, 0.9197, 0.08029, 0.4313, 0.1288, 0.4042, 0.09579, 0.4197, 0.08029, 0.4496, 0.1167, 0.8712, 0.06867, 0.9042, 0.09579, 0.9197, 0.08029, 0.8833, 0.05045, 0.4042, 0.09579, 0.3712, 0.06867, 0.3833, 0.05045, 0.4197, 0.08029, 0.8335, 0.04851, 0.8712, 0.06867, 0.8833, 0.05045, 0.8418, 0.02827, 0.3712, 0.06867, 0.3335, 0.04851, 0.3418, 0.02827, 0.3833, 0.05045, 0.7925, 0.0361, 0.8335, 0.04851, 0.8418, 0.02827, 0.7968, 0.01461, 0.3335, 0.04851, 0.2925, 0.0361, 0.2968, 0.01461, 0.3418, 0.02827, 0.75, 0.03191, 0.7925, 0.0361, 0.7968, 0.01461, 0.75, 0.01, 0.2925, 0.0361, 0.25, 0.03191, 0.25, 0.01, 0.2968, 0.01461, 0.7075, 0.0361, 0.75, 0.03191, 0.75, 0.01, 0.7032, 0.01461, 0.25, 0.03191, 0.2075, 0.0361, 0.2032, 0.01461, 0.25, 0.01, 0.6665, 0.04851, 0.7075, 0.0361, 0.7032, 0.01461, 0.6582, 0.02827, 0.2075, 0.0361, 0.1665, 0.04851, 0.1582, 0.02827, 0.2032, 0.01461, 0.6288, 0.06867, 0.6665, 0.04851, 0.6582, 0.02827, 0.6167, 0.05045, 0.1665, 0.04851, 0.1288, 0.06867, 0.1167, 0.05045, 0.1582, 0.02827, 0.5958, 0.09579, 0.6288, 0.06867, 0.6167, 0.05045, 0.5803, 0.08029, 0.1288, 0.06867, 0.09579, 0.09579, 0.08029, 0.08029, 0.1167, 0.05045, 0.5687, 0.1288, 0.5958, 0.09579, 0.5803, 0.08029, 0.5504, 0.1167, 0.09579, 0.09579, 0.06867, 0.1288, 0.05045, 0.1167, 0.08029, 0.08029, 0.5485, 0.1665, 0.5687, 0.1288, 0.5504, 0.1167, 0.5283, 0.1582, 0.06867, 0.1288, 0.04851, 0.1665, 0.02827, 0.1582, 0.05045, 0.1167, 0.5361, 0.2075, 0.5485, 0.1665, 0.5283, 0.1582, 0.5146, 0.2032, 0.04851, 0.1665, 0.0361, 0.2075, 0.01461, 0.2032, 0.02827, 0.1582, 0.5319, 0.25, 0.5361, 0.2075, 0.5146, 0.2032, 0.51, 0.25, 0.0361, 0.2075, 0.03191, 0.25, 0.01, 0.25, 0.01461, 0.2032, 0.5361, 0.2925, 0.5319, 0.25, 0.51, 0.25, 0.5146, 0.2968, 0.03191, 0.25, 0.0361, 0.2925, 0.01461, 0.2968, 0.01, 0.25, 0.5485, 0.3335, 0.5361, 0.2925, 0.5146, 0.2968, 0.5283, 0.3418, 0.0361, 0.2925, 0.04851, 0.3335, 0.02827, 0.3418, 0.01461, 0.2968, 0.5687, 0.3712, 0.5485, 0.3335, 0.5283, 0.3418, 0.5504, 0.3833, 0.04851, 0.3335, 0.06867, 0.3712, 0.05045, 0.3833, 0.02827, 0.3418, 0.5958, 0.4042, 0.5687, 0.3712, 0.5504, 0.3833, 0.5803, 0.4197, 0.06867, 0.3712, 0.09579, 0.4042, 0.08029, 0.4197, 0.05045, 0.3833, 0.6288, 0.4313, 0.5958, 0.4042, 0.5803, 0.4197, 0.6167, 0.4496, 0.09579, 0.4042, 0.1288, 0.4313, 0.1167, 0.4496, 0.08029, 0.4197, 0.6665, 0.4515, 0.6288, 0.4313, 0.6167, 0.4496, 0.6582, 0.4717, 0.1288, 0.4313, 0.1665, 0.4515, 0.1582, 0.4717, 0.1167, 0.4496, 0.7075, 0.4639, 0.6665, 0.4515, 0.6582, 0.4717, 0.7032, 0.4854, 0.1665, 0.4515, 0.2075, 0.4639, 0.2032, 0.4854, 0.1582, 0.4717, 0.75, 0.4681, 0.7075, 0.4639, 0.7032, 0.4854, 0.75, 0.49, 0.2075, 0.4639, 0.25, 0.4681, 0.25, 0.49, 0.2032, 0.4854])
me_cylinder.use_mirror_z = True
me_cylinder.update()
me_cube_007 = bpy.data.meshes.new('Cube.007')
me_cube_007.from_pydata([(-0.4857, -1.0, -1.009), (-0.5941, -0.7616, 1.06), (-0.4857, 1.0, -1.009), (-0.5941, 0.7616, 1.06), (0.8172, -1.0, -0.8899), (0.5805, -0.7616, 1.06), (0.8172, 1.0, -0.8899), (0.5805, 0.7616, 1.06), (-1.849, -0.7411, -0.5258), (-1.849, 0.7411, -0.5258), (0.04183, 1.0, -0.461), (0.04183, -1.0, -0.461), (0.2757, 1.0, -0.9518), (-0.006816, 0.7616, 1.06), (0.2757, -1.0, -0.9518), (-0.006816, -0.7616, 1.06), (-0.6003, -1.0, -0.5224), (-0.6003, 1.0, -0.5224), (-0.7275, 1.0, -0.6978), (0.8379, 1.0, -0.6987), (0.8379, -1.0, -0.6987), (-0.7275, -1.0, -0.6978), (0.0137, 1.0, -0.7277), (0.0137, -1.0, -0.7277), (-0.995, -1.0, -0.3478), (-0.995, 1.0, -0.3478), (0.5561, 1.0, -0.3478), (0.5561, -1.0, -0.3478), (-2.682e-07, -0.7411, -0.2995), (-2.682e-07, 0.7411, -0.2995), (-0.787, 1.0, -0.8361), (0.8129, 1.0, -0.8494), (0.8129, -1.0, -0.8494), (0.0137, 1.0, -0.8506), (0.0137, -1.0, -0.8506), (-0.787, -1.0, -0.8361), (-1.014, 0.7411, -0.8569), (-0.6056, 0.7411, -1.091), (0.3165, 0.7411, -1.022), (1.0, 0.7411, -0.8537), (1.009, 0.7411, -0.943), (1.0, -0.7411, -0.8537), (1.009, -0.7411, -0.943), (0.3165, -0.7411, -1.022), (-0.9514, -0.7411, -0.7101), (-2.122, -0.7411, -0.5335), (-0.7638, 0.7506, -0.2516), (-2.122, 0.7411, -0.5335), (0.7638, 0.7506, -0.2516), (0.2637, 0.7411, -0.4615), (0.7638, -0.7506, -0.2516), (0.2637, -0.7411, -0.4615), (-0.6056, -0.7411, -1.091), (-0.9514, 0.7411, -0.7101), (1.036, 0.7411, -0.6358), (1.036, -0.7411, -0.6358), (-1.014, -0.7411, -0.8569), (-0.7638, -0.7506, -0.2516), (0.0, 1.0, -0.3478), (-7.192e-10, -1.0, -0.3478), (-1.0, -0.5589, -0.2995), (-0.7758, -0.5799, 1.097), (-0.006816, 0.5799, 1.097), (0.7621, 0.5799, 1.097), (-0.006816, -0.5799, 1.097), (-0.7758, 0.5799, 1.097), (0.7621, -0.5799, 1.097), (-1.0, 0.5589, -0.2995), (1.0, 0.5589, -0.2995), (1.0, -0.5589, -0.2995), (-2.682e-07, 0.7506, -0.2516), (-2.675e-07, -0.7506, -0.2516)], [], [(60, 61, 65, 67), (70, 13, 7, 48), (68, 63, 66, 69), (71, 15, 1, 57), (38, 40, 42, 43), (62, 65, 61, 64), (23, 16, 8, 21), (54, 49, 51, 55), (22, 17, 10, 19), (44, 45, 47, 53), (18, 9, 17, 22), (20, 11, 16, 23), (63, 62, 64, 66), (37, 38, 43, 52), (50, 5, 15, 71), (46, 3, 13, 70), (32, 20, 23, 34), (30, 18, 22, 33), (56, 44, 53, 36), (33, 22, 19, 31), (39, 54, 55, 41), (34, 23, 21, 35), (9, 25, 58, 17), (11, 27, 59, 16), (16, 59, 24, 8), (49, 68, 69, 51), (17, 58, 26, 10), (45, 60, 67, 47), (14, 34, 35, 0), (40, 39, 41, 42), (12, 33, 31, 6), (52, 56, 36, 37), (2, 30, 33, 12), (4, 32, 34, 14), (30, 2, 37, 36), (2, 12, 38, 37), (6, 31, 39, 40), (32, 4, 42, 41), (4, 14, 43, 42), (21, 8, 45, 44), (25, 9, 47, 67), (10, 26, 68, 49), (27, 11, 51, 69), (12, 6, 40, 38), (14, 0, 52, 43), (9, 18, 53, 47), (19, 10, 49, 54), (11, 20, 55, 51), (35, 21, 44, 56), (8, 24, 60, 45), (58, 25, 67, 29), (59, 27, 69, 28), (24, 59, 28, 60), (26, 58, 29, 68), (18, 30, 36, 53), (31, 19, 54, 39), (20, 32, 41, 55), (0, 35, 56, 52), (57, 1, 61, 60), (7, 13, 62, 63), (1, 15, 64, 61), (13, 3, 65, 62), (15, 5, 66, 64), (3, 46, 67, 65), (48, 7, 63, 68), (5, 50, 69, 66), (46, 70, 29, 67), (50, 71, 28, 69), (71, 57, 60, 28), (70, 48, 68, 29)])
_uv = me_cube_007.uv_layers.new(name='UVMap')
_uv.uv.foreach_set('vector', [0.4626, 0.0, 0.625, 0.0, 0.625, 0.25, 0.4626, 0.25, 0.4686, 0.375, 0.619, 0.375, 0.619, 0.4939, 0.4686, 0.4939, 0.4626, 0.5, 0.625, 0.5, 0.625, 0.75, 0.4626, 0.75, 0.4686, 0.875, 0.619, 0.875, 0.619, 0.9939, 0.4686, 0.9939, 0.25, 0.5, 0.375, 0.5, 0.375, 0.75, 0.25, 0.75, 0.75, 0.5, 0.875, 0.5, 0.875, 0.75, 0.75, 0.75, 0.4116, 0.875, 0.4482, 0.875, 0.4475, 0.981, 0.4164, 0.9927, 0.4116, 0.5, 0.4482, 0.5, 0.4482, 0.75, 0.4116, 0.75, 0.4116, 0.375, 0.4482, 0.375, 0.4429, 0.3906, 0.4087, 0.494, 0.4116, 0.0, 0.4482, 0.0, 0.4482, 0.25, 0.4116, 0.25, 0.4164, 0.2573, 0.447, 0.2639, 0.4482, 0.375, 0.4116, 0.375, 0.4087, 0.756, 0.4429, 0.8594, 0.4482, 0.875, 0.4116, 0.875, 0.625, 0.5, 0.75, 0.5, 0.75, 0.75, 0.625, 0.75, 0.125, 0.5, 0.25, 0.5, 0.25, 0.75, 0.125, 0.75, 0.4686, 0.7561, 0.619, 0.7561, 0.619, 0.875, 0.4686, 0.875, 0.4686, 0.2561, 0.619, 0.2561, 0.619, 0.375, 0.4686, 0.375, 0.3934, 0.7561, 0.4087, 0.756, 0.4116, 0.875, 0.3933, 0.875, 0.3958, 0.2565, 0.4164, 0.2573, 0.4116, 0.375, 0.3933, 0.375, 0.3933, 0.0, 0.4116, 0.0, 0.4116, 0.25, 0.3933, 0.25, 0.3933, 0.375, 0.4116, 0.375, 0.4087, 0.494, 0.3934, 0.4939, 0.3933, 0.5, 0.4116, 0.5, 0.4116, 0.75, 0.3933, 0.75, 0.3933, 0.875, 0.4116, 0.875, 0.4164, 0.9927, 0.3949, 0.9881, 0.447, 0.2639, 0.4586, 0.2698, 0.4565, 0.375, 0.4482, 0.375, 0.4429, 0.8594, 0.4583, 0.7784, 0.4565, 0.875, 0.4482, 0.875, 0.4482, 0.875, 0.4565, 0.875, 0.4586, 0.9802, 0.4475, 0.981, 0.4482, 0.5, 0.4626, 0.5, 0.4626, 0.75, 0.4482, 0.75, 0.4482, 0.375, 0.4565, 0.375, 0.4583, 0.4716, 0.4429, 0.3906, 0.4482, 0.0, 0.4626, 0.0, 0.4626, 0.25, 0.4482, 0.25, 0.3797, 0.8648, 0.3933, 0.875, 0.3949, 0.9881, 0.3787, 0.9882, 0.375, 0.5, 0.3933, 0.5, 0.3933, 0.75, 0.375, 0.75, 0.38, 0.3861, 0.3933, 0.375, 0.3934, 0.4939, 0.3843, 0.4926, 0.375, 0.0, 0.3933, 0.0, 0.3933, 0.25, 0.375, 0.25, 0.3787, 0.2618, 0.3958, 0.2565, 0.3933, 0.375, 0.38, 0.3861, 0.3843, 0.7574, 0.3934, 0.7561, 0.3933, 0.875, 0.3797, 0.8648, 0.3958, 0.2565, 0.3787, 0.2618, 0.375, 0.25, 0.3933, 0.25, 0.3787, 0.2618, 0.38, 0.3861, 0.375, 0.375, 0.375, 0.25, 0.3843, 0.4926, 0.3934, 0.4939, 0.3933, 0.5, 0.375, 0.5, 0.3934, 0.7561, 0.3843, 0.7574, 0.375, 0.75, 0.3933, 0.75, 0.3843, 0.7574, 0.3797, 0.8648, 0.375, 0.875, 0.375, 0.75, 0.4164, 0.9927, 0.4475, 0.981, 0.4482, 1.0, 0.4116, 1.0, 0.4586, 0.2698, 0.447, 0.2639, 0.4482, 0.25, 0.4626, 0.25, 0.4429, 0.3906, 0.4583, 0.4716, 0.4626, 0.5, 0.4482, 0.5, 0.4583, 0.7784, 0.4429, 0.8594, 0.4482, 0.75, 0.4626, 0.75, 0.38, 0.3861, 0.3843, 0.4926, 0.375, 0.5, 0.375, 0.375, 0.3797, 0.8648, 0.3787, 0.9882, 0.375, 1.0, 0.375, 0.875, 0.447, 0.2639, 0.4164, 0.2573, 0.4116, 0.25, 0.4482, 0.25, 0.4087, 0.494, 0.4429, 0.3906, 0.4482, 0.5, 0.4116, 0.5, 0.4429, 0.8594, 0.4087, 0.756, 0.4116, 0.75, 0.4482, 0.75, 0.3949, 0.9881, 0.4164, 0.9927, 0.4116, 1.0, 0.3933, 1.0, 0.4475, 0.981, 0.4586, 0.9802, 0.4626, 1.0, 0.4482, 1.0, 0.4565, 0.375, 0.4586, 0.2698, 0.4626, 0.25, 0.4626, 0.375, 0.4565, 0.875, 0.4583, 0.7784, 0.4626, 0.75, 0.4626, 0.875, 0.4586, 0.9802, 0.4565, 0.875, 0.4626, 0.875, 0.4626, 1.0, 0.4583, 0.4716, 0.4565, 0.375, 0.4626, 0.375, 0.4626, 0.5, 0.4164, 0.2573, 0.3958, 0.2565, 0.3933, 0.25, 0.4116, 0.25, 0.3934, 0.4939, 0.4087, 0.494, 0.4116, 0.5, 0.3933, 0.5, 0.4087, 0.756, 0.3934, 0.7561, 0.3933, 0.75, 0.4116, 0.75, 0.3787, 0.9882, 0.3949, 0.9881, 0.3933, 1.0, 0.375, 1.0, 0.4686, 0.9939, 0.619, 0.9939, 0.625, 1.0, 0.4626, 1.0, 0.619, 0.4939, 0.619, 0.375, 0.625, 0.375, 0.625, 0.5, 0.619, 0.9939, 0.619, 0.875, 0.625, 0.875, 0.625, 1.0, 0.619, 0.375, 0.619, 0.2561, 0.625, 0.25, 0.625, 0.375, 0.619, 0.875, 0.619, 0.7561, 0.625, 0.75, 0.625, 0.875, 0.619, 0.2561, 0.4686, 0.2561, 0.4626, 0.25, 0.625, 0.25, 0.4686, 0.4939, 0.619, 0.4939, 0.625, 0.5, 0.4626, 0.5, 0.619, 0.7561, 0.4686, 0.7561, 0.4626, 0.75, 0.625, 0.75, 0.4686, 0.2561, 0.4686, 0.375, 0.4626, 0.375, 0.4626, 0.25, 0.4686, 0.7561, 0.4686, 0.875, 0.4626, 0.875, 0.4626, 0.75, 0.4686, 0.875, 0.4686, 0.9939, 0.4626, 1.0, 0.4626, 0.875, 0.4686, 0.375, 0.4686, 0.4939, 0.4626, 0.5, 0.4626, 0.375])
me_cube_007.update()
me_icosphere = bpy.data.meshes.new('Icosphere')
me_icosphere.from_pydata([(-0.01923, 0.0, -0.5552), (0.6274, -0.3537, -0.2253), (-0.1767, -0.5366, -0.3027), (-0.4702, 0.0, -0.1618), (-0.1767, 0.5366, -0.3027), (0.6274, 0.3537, -0.2253), (0.0352, -0.7603, 0.206), (-0.4274, -0.3379, 0.4318), (-0.4274, 0.3379, 0.4318), (0.0352, 0.7603, 0.206), (0.5961, 1.162e-08, 0.1092), (0.08285, 0.0, 0.6174), (-0.4323, 0.0, -0.3208), (0.03936, 0.7546, 0.2053), (0.4032, -8.233e-09, 0.3849), (0.03805, 0.7589, 0.204), (-0.2034, -0.15, 0.6212), (-0.2036, 0.1501, 0.6211)], [], [(0, 1, 2), (1, 0, 5), (0, 2, 12), (0, 12, 4), (0, 4, 5), (1, 5, 10), (2, 1, 6), (3, 2, 7), (4, 3, 8), (5, 4, 9, 15), (1, 10, 6), (2, 6, 7), (3, 7, 8), (4, 8, 9), (5, 15, 13, 10), (6, 14, 11), (7, 6, 16), (8, 7, 16, 17), (9, 17, 11), (10, 13, 14), (12, 2, 3), (4, 12, 3), (14, 6, 10), (14, 13, 9, 11), (13, 15, 9), (17, 9, 8), (16, 6, 11), (17, 16, 11)])
_uv = me_icosphere.uv_layers.new(name='UVMap')
_uv.uv.foreach_set('vector', [0.1818, 0.0, 0.2727, 0.1575, 0.09091, 0.1575, 0.2727, 0.1575, 0.3636, 0.0, 0.4545, 0.1575, 0.9091, 0.0, 1.0, 0.1575, 0.8699, 0.06795, 0.7273, 0.0, 0.7665, 0.06795, 0.6364, 0.1575, 0.5455, 0.0, 0.6364, 0.1575, 0.4545, 0.1575, 0.2727, 0.1575, 0.4545, 0.1575, 0.3636, 0.3149, 0.09091, 0.1575, 0.2727, 0.1575, 0.1818, 0.3149, 0.8182, 0.1575, 1.0, 0.1575, 0.9091, 0.3149, 0.6364, 0.1575, 0.8182, 0.1575, 0.7273, 0.3149, 0.4545, 0.1575, 0.6364, 0.1575, 0.5455, 0.3149, 0.545, 0.3142, 0.2727, 0.1575, 0.3636, 0.3149, 0.1818, 0.3149, 0.09091, 0.1575, 0.1818, 0.3149, 0.0, 0.3149, 0.8182, 0.1575, 0.9091, 0.3149, 0.7273, 0.3149, 0.6364, 0.1575, 0.7273, 0.3149, 0.5455, 0.3149, 0.4545, 0.1575, 0.545, 0.3142, 0.5441, 0.3149, 0.3636, 0.3149, 0.1818, 0.3149, 0.3049, 0.4167, 0.2727, 0.4724, 0.0, 0.3149, 0.1818, 0.3149, 0.05056, 0.4025, 0.7273, 0.3149, 0.9091, 0.3149, 0.8585, 0.4025, 0.7778, 0.4024, 0.5455, 0.3149, 0.6767, 0.4024, 0.6364, 0.4724, 0.3636, 0.3149, 0.5441, 0.3149, 0.4224, 0.4167, 0.8699, 0.06795, 1.0, 0.1575, 0.8182, 0.1575, 0.6364, 0.1575, 0.7665, 0.06795, 0.8182, 0.1575, 0.3049, 0.4167, 0.1818, 0.3149, 0.3636, 0.3149, 0.4224, 0.4167, 0.5441, 0.3149, 0.5455, 0.3149, 0.4545, 0.4724, 0.5441, 0.3149, 0.545, 0.3142, 0.5455, 0.3149, 0.6767, 0.4024, 0.5455, 0.3149, 0.7273, 0.3149, 0.05056, 0.4025, 0.1818, 0.3149, 0.09091, 0.4724, 0.7778, 0.4024, 0.8585, 0.4025, 0.8182, 0.4724])
me_icosphere.use_mirror_z = True
me_icosphere.update()

# ---- objects
ob_reference = bpy.data.objects.new('reference', None)
ob_cube = bpy.data.objects.new('Cube', me_cube_001)
ob_cube_001 = bpy.data.objects.new('Cube.001', me_cube_002)
ob_cube_002 = bpy.data.objects.new('Cube.002', me_cube_003)
ob_cube_003 = bpy.data.objects.new('Cube.003', me_cube_004)
ob_cube_004 = bpy.data.objects.new('Cube.004', me_cube_005)
ob_cube_005 = bpy.data.objects.new('Cube.005', me_cube_006)
ob_cube_006 = bpy.data.objects.new('Cube.006', me_cube)
ob_cylinder = bpy.data.objects.new('Cylinder', me_cylinder)
ob_cube_007 = bpy.data.objects.new('Cube.007', me_cube_007)
ob_icosphere = bpy.data.objects.new('Icosphere', me_icosphere)

# ---- transforms, parenting, visibility, modifiers, constraints
ob_reference.location = (0.0, 13.42, 0.0)
ob_reference.rotation_euler = (1.571, 0.0, 0.0)
ob_reference.empty_display_type = 'IMAGE'
ob_reference.empty_display_size = 5.0
ob_reference.hide_select = True
ob_cube.location = (0.0, 0.0, 0.0)
ob_cube_001.location = (0.0, 0.0, 0.0)
ob_cube_001.scale = (1.0, 0.9575, 1.0)
ob_cube_002.location = (0.0, 0.0, 0.0)
ob_cube_002.scale = (1.0, 0.3975, 1.0)
ob_cube_003.location = (-1.291, 0.0, -0.07913)
ob_cube_003.scale = (0.4882, 0.3038, 0.5284)
ob_cube_004.location = (-1.873, 0.0, -0.06227)
ob_cube_004.scale = (0.5061, 0.2384, 0.5061)
ob_cube_005.location = (0.02207, 0.0, -0.009495)
ob_cube_005.scale = (1.0, 0.2592, 1.184)
ob_cube_006.location = (1.983, 0.0, -0.07693)
ob_cube_006.scale = (1.0, 0.5057, 1.0)
ob_cube_006.use_mesh_mirror_z = True
ob_cylinder.location = (1.578, 0.0, -0.07693)
ob_cylinder.rotation_euler = (1.571, 0.0, 0.0)
ob_cylinder.scale = (0.4512, 0.4512, 0.5462)
ob_cylinder.use_mesh_mirror_z = True
ob_cube_007.location = (0.1584, 0.0, -0.192)
ob_cube_007.rotation_euler = (0.0, -0.575, 0.0)
ob_cube_007.scale = (0.2115, 0.1796, 1.245)
ob_icosphere.location = (-0.6797, 0.0, 1.043)
ob_icosphere.scale = (0.6379, -0.3655, 0.6379)
ob_icosphere.use_mesh_mirror_z = True

# ---- collection membership
col_collection.objects.link(ob_reference)
col_collection.objects.link(ob_cube)
col_collection.objects.link(ob_cube_001)
col_collection.objects.link(ob_cube_002)
col_collection.objects.link(ob_cube_003)
col_collection.objects.link(ob_cube_004)
col_collection.objects.link(ob_cube_005)
col_collection.objects.link(ob_cube_006)
col_collection.objects.link(ob_cylinder)
col_collection.objects.link(ob_cube_007)
col_collection.objects.link(ob_icosphere)

# ---- scene / render settings (as saved in the file)
scene.frame_start = 1; scene.frame_end = 250; scene.frame_set(1)
scene.render.engine = 'BLENDER_EEVEE_NEXT'
scene.cycles.sampling_pattern = 'TABULATED_SOBOL'
scene.cycles.use_light_tree = False
scene.view_settings.view_transform = 'Filmic'
bpy.context.view_layer.update()

# ---- added for rendering (the .blend has no active camera and no usable light): camera, sun
cam_auto = bpy.data.cameras.new('AutoCamera')
cam_auto.lens = 50.0
cam_auto.sensor_width = 36.0
cam_auto.clip_end = 1000.0
ob_auto_camera = bpy.data.objects.new('AutoCamera', cam_auto)
scene.collection.objects.link(ob_auto_camera)
ob_auto_camera.location = (5.46051, -6.55272, 4.29974)
ob_auto_camera.rotation_euler = (1.09748, -7.21219e-08, 0.694738)
scene.camera = ob_auto_camera
light_auto_sun = bpy.data.lights.new('AutoSun', 'SUN')
light_auto_sun.energy = 3.0
light_auto_sun.angle = 0.0523599
ob_auto_sun = bpy.data.objects.new('AutoSun', light_auto_sun)
scene.collection.objects.link(ob_auto_sun)
ob_auto_sun.rotation_euler = (0.872665, 0.174533, 0.523599)
bpy.context.view_layer.update()

